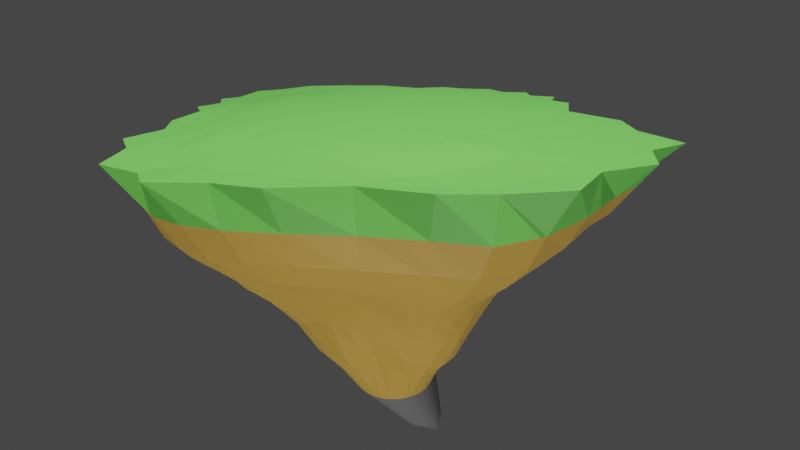 # Source: platform.blend  (saved by Blender 3.3.6; exported with 4.5.12 LTS)
import bpy
from mathutils import Matrix  # noqa: F401  (used for matrix-valued properties, if any)

bpy.ops.wm.read_factory_settings(use_empty=True)
scene = bpy.context.scene
scene.name = 'Scene'

# ---- collections
col_platform_scene = bpy.data.collections.new('Platform Scene'); scene.collection.children.link(col_platform_scene)
col_lights = bpy.data.collections.new('Lights'); col_platform_scene.children.link(col_lights)

# ---- materials (node trees are filled in below, after node groups)
mat_clay = bpy.data.materials.new('Clay')
mat_grass = bpy.data.materials.new('Grass')
mat_rock = bpy.data.materials.new('Rock')

# ---- material node trees
mat_clay.use_nodes = True; mat_clay.node_tree.nodes.clear()
_N = mat_clay.node_tree.nodes; _L = mat_clay.node_tree.links
n0 = _N.new('ShaderNodeBsdfPrincipled'); n0.name = 'Principled BSDF'; n0.location = (10, 300)
n0.distribution = 'GGX'
n0.subsurface_method = 'RANDOM_WALK_SKIN'
n0.inputs[0].default_value = (0.8, 0.4662, 0.08084, 1.0)
n0.inputs[3].default_value = 1.45
n0.inputs[27].default_value = (0.0, 0.0, 0.0, 1.0)
n0.inputs[28].default_value = 1.0
n1 = _N.new('ShaderNodeOutputMaterial'); n1.name = 'Material Output'; n1.location = (300, 300)
_L.new(n0.outputs[0], n1.inputs[0])
n1.is_active_output = True
mat_grass.use_nodes = True; mat_grass.node_tree.nodes.clear()
_N = mat_grass.node_tree.nodes; _L = mat_grass.node_tree.links
n0 = _N.new('ShaderNodeBsdfPrincipled'); n0.name = 'Principled BSDF'; n0.location = (10, 300)
n0.distribution = 'GGX'
n0.subsurface_method = 'RANDOM_WALK_SKIN'
n0.inputs[0].default_value = (0.204, 0.8, 0.1207, 1.0)
n0.inputs[3].default_value = 1.45
n0.inputs[27].default_value = (0.0, 0.0, 0.0, 1.0)
n0.inputs[28].default_value = 1.0
n1 = _N.new('ShaderNodeOutputMaterial'); n1.name = 'Material Output'; n1.location = (300, 300)
_L.new(n0.outputs[0], n1.inputs[0])
n1.is_active_output = True
mat_rock.use_nodes = True; mat_rock.node_tree.nodes.clear()
_N = mat_rock.node_tree.nodes; _L = mat_rock.node_tree.links
n0 = _N.new('ShaderNodeBsdfPrincipled'); n0.name = 'Principled BSDF'; n0.location = (10, 300)
n0.distribution = 'GGX'
n0.subsurface_method = 'RANDOM_WALK_SKIN'
n0.inputs[0].default_value = (0.2116, 0.2116, 0.2116, 1.0)
n0.inputs[3].default_value = 1.45
n0.inputs[27].default_value = (0.0, 0.0, 0.0, 1.0)
n0.inputs[28].default_value = 1.0
n1 = _N.new('ShaderNodeOutputMaterial'); n1.name = 'Material Output'; n1.location = (300, 300)
_L.new(n0.outputs[0], n1.inputs[0])
n1.is_active_output = True

# ---- world
world_world = bpy.data.worlds.new('World'); scene.world = world_world
world_world.use_nodes = True; world_world.node_tree.nodes.clear()
_N = world_world.node_tree.nodes; _L = world_world.node_tree.links
n0 = _N.new('ShaderNodeOutputWorld'); n0.name = 'World Output'; n0.location = (300, 300)
n1 = _N.new('ShaderNodeBackground'); n1.name = 'Background'; n1.location = (10, 300)
n1.inputs[0].default_value = (0.05088, 0.05088, 0.05088, 1.0)
_L.new(n1.outputs[0], n0.inputs[0])
n0.is_active_output = True
world_world.color = (0.05088, 0.05088, 0.05088)
world_world.use_sun_shadow = False
world_world.sun_shadow_jitter_overblur = 0.0

# ---- cameras
cam_camera = bpy.data.cameras.new('Camera')
cam_camera.clip_end = 100.0
cam_camera.lens = 22.0
cam_camera.ortho_scale = 7.314

# ---- lights
light_area = bpy.data.lights.new('Area', 'AREA')
light_area.transmission_factor = 0.0
light_area.energy = 78.54
light_area.shadow_soft_size = 1.0
light_area.shadow_maximum_resolution = 0.006
light_area.use_absolute_resolution = True
light_area.size = 1.0
light_area.size_y = 1.0
light_area_001 = bpy.data.lights.new('Area.001', 'AREA')
light_area_001.transmission_factor = 0.0
light_area_001.energy = 78.54
light_area_001.shadow_soft_size = 1.0
light_area_001.shadow_maximum_resolution = 0.006
light_area_001.use_absolute_resolution = True
light_area_001.size = 1.0
light_area_001.size_y = 1.0
light_area_002 = bpy.data.lights.new('Area.002', 'AREA')
light_area_002.transmission_factor = 0.0
light_area_002.energy = 39.27
light_area_002.shadow_soft_size = 1.0
light_area_002.shadow_maximum_resolution = 0.006
light_area_002.use_absolute_resolution = True
light_area_002.size = 1.0
light_area_002.size_y = 1.0
light_light = bpy.data.lights.new('Light', 'POINT')
light_light.transmission_factor = 0.0
light_light.energy = 1000.0
light_light.shadow_soft_size = 0.1
light_light.shadow_maximum_resolution = 0.006
light_light.use_absolute_resolution = True

# ---- meshes
me_sphere = bpy.data.meshes.new('Sphere')
me_sphere.from_pydata([(0.1645, 0.8741, 0.0), (0.1165, 0.8692, -0.2588), (0.06429, 0.8571, -0.3829), (0.003285, 0.8398, -0.5031), (-0.04874, 0.8136, -0.6224), (-0.01794, 0.6174, -0.9199), (-0.01259, 0.5024, -1.037), (0.01003, 0.3726, -1.212), (0.03393, 0.2266, -1.596), (0.4358, 1.028, 0.0), (0.4074, 0.9325, -0.1305), (0.3541, 0.9038, -0.2588), (0.2806, 0.8638, -0.3827), (0.2036, 0.8182, -0.5), (0.1456, 0.7616, -0.6144), (0.1126, 0.6933, -0.7639), (0.08858, 0.6013, -0.9223), (0.07302, 0.4938, -1.044), (0.07582, 0.3667, -1.233), (0.0734, 0.2235, -1.6), (0.0001119, 0.2647, -2.022), (0.6632, 1.014, 0.0), (0.6371, 0.9951, -0.1305), (0.5673, 0.9434, -0.2588), (0.471, 0.8774, -0.3827), (0.3684, 0.8055, -0.5), (0.2903, 0.7406, -0.6112), (0.2311, 0.6669, -0.7624), (0.1845, 0.5789, -0.9273), (0.1564, 0.4755, -1.057), (0.1428, 0.3516, -1.257), (0.1126, 0.2145, -1.61), (0.02003, 0.2599, -2.022), (0.8856, 1.092, 0.0), (0.8106, 0.9898, -0.1305), (0.7308, 0.9327, -0.2588), (0.6223, 0.8547, -0.3827), (0.5211, 0.7814, -0.5), (0.4229, 0.7078, -0.6101), (0.3409, 0.6298, -0.758), (0.2835, 0.5424, -0.9471), (0.2431, 0.4426, -1.107), (0.2056, 0.3284, -1.273), (0.1522, 0.2, -1.63), (0.03895, 0.2521, -2.022), (0.9834, 0.9449, 0.0), (0.9519, 0.9278, -0.1305), (0.8707, 0.8792, -0.2588), (0.7591, 0.8075, -0.3827), (0.6465, 0.7321, -0.5), (0.5365, 0.6555, -0.6213), (0.4374, 0.5767, -0.7748), (0.3793, 0.4925, -0.9732), (0.3273, 0.3947, -1.195), (0.2658, 0.2895, -1.353), (0.1891, 0.1795, -1.641), (0.05641, 0.2414, -2.022), (1.158, 0.8984, 0.0), (1.06, 0.8243, -0.1323), (0.9743, 0.7824, -0.263), (0.868, 0.7239, -0.3896), (0.7533, 0.6551, -0.5114), (0.6337, 0.5817, -0.6411), (0.5242, 0.5066, -0.8277), (0.464, 0.4308, -1.015), (0.4011, 0.3403, -1.25), (0.3205, 0.2467, -1.404), (0.221, 0.1534, -1.644), (0.07199, 0.2281, -2.022), (1.209, 0.7239, -0.006997), (1.184, 0.7097, -0.1525), (1.103, 0.6717, -0.2922), (0.9827, 0.6168, -0.4193), (0.8558, 0.5544, -0.541), (0.7261, 0.4884, -0.6694), (0.6046, 0.4232, -0.8572), (0.5324, 0.358, -1.054), (0.4579, 0.2805, -1.261), (0.3631, 0.2011, -1.41), (0.2471, 0.1226, -1.644), (0.08529, 0.2125, -2.022), (1.363, 0.6255, -0.01227), (1.27, 0.5734, -0.1807), (1.192, 0.5387, -0.3285), (1.08, 0.4937, -0.4539), (0.9491, 0.4398, -0.5732), (0.8058, 0.3824, -0.6937), (0.6638, 0.3276, -0.8659), (0.5767, 0.2764, -1.045), (0.493, 0.2137, -1.249), (0.3944, 0.1499, -1.41), (0.2681, 0.08804, -1.644), (0.09599, 0.195, -2.022), (1.319, 0.4285, -0.03629), (1.305, 0.4176, -0.1992), (1.23, 0.3882, -0.3474), (1.119, 0.3507, -0.4713), (0.9916, 0.308, -0.5886), (0.8477, 0.2637, -0.7063), (0.6974, 0.2227, -0.8659), (0.6002, 0.1881, -1.02), (0.5142, 0.1432, -1.217), (0.4174, 0.09721, -1.384), (0.2834, 0.0506, -1.644), (0.1038, 0.1761, -2.022), (1.334, 0.2552, -0.03006), (1.258, 0.2348, -0.2012), (1.197, 0.2143, -0.3474), (1.102, 0.1905, -0.4713), (0.9869, 0.1633, -0.5886), (0.8574, 0.1354, -0.708), (0.7145, 0.112, -0.8447), (0.6122, 0.09523, -0.9764), (0.5325, 0.07162, -1.178), (0.4313, 0.0452, -1.329), (0.2926, 0.0112, -1.644), (0.1086, 0.1562, -2.022), (-0.005475, 0.2465, -2.151), (1.22, 0.01045, -0.04074), (1.218, 0.009077, -0.2028), (1.169, 0.006271, -0.3474), (1.079, 0.004557, -0.4713), (0.9564, 0.004543, -0.5682), (0.836, 0.003271, -0.6749), (0.7191, 1.425e-06, -0.7931), (0.6173, -6.089e-08, -0.9502), (0.5352, -0.001724, -1.132), (0.4325, -0.01348, -1.313), (0.2955, -0.02919, -1.644), (0.1102, 0.1358, -2.022), (1.258, -0.2553, -0.03391), (1.202, -0.2305, -0.2023), (1.15, -0.214, -0.3474), (1.058, -0.1887, -0.4713), (0.937, -0.1589, -0.5676), (0.8106, -0.1314, -0.6403), (0.7063, -0.1108, -0.77), (0.6038, -0.09523, -0.9391), (0.5199, -0.08002, -1.116), (0.4188, -0.07343, -1.297), (0.292, -0.06958, -1.645), (0.1086, 0.1154, -2.022), (1.182, -0.4548, -0.0391), (1.177, -0.4425, -0.2015), (1.123, -0.4092, -0.3474), (1.033, -0.3616, -0.4713), (0.9167, -0.3081, -0.5669), (0.7937, -0.2622, -0.6369), (0.6811, -0.2214, -0.7533), (0.5862, -0.1881, -0.931), (0.5102, -0.1602, -1.147), (0.4138, -0.1331, -1.324), (0.2822, -0.109, -1.645), (0.1038, 0.09545, -2.022), (1.206, -0.6589, -0.02817), (1.132, -0.6037, -0.2011), (1.079, -0.5623, -0.3474), (0.989, -0.5044, -0.4713), (0.8831, -0.4478, -0.5696), (0.7619, -0.3971, -0.6507), (0.6454, -0.3343, -0.7675), (0.552, -0.2764, -0.9518), (0.4842, -0.2383, -1.217), (0.3944, -0.1948, -1.385), (0.2664, -0.1464, -1.645), (0.09599, 0.07653, -2.022), (1.061, -0.7573, -0.03877), (1.057, -0.7409, -0.2013), (1.008, -0.6972, -0.3474), (0.9137, -0.6366, -0.4553), (0.8211, -0.5875, -0.5813), (0.7136, -0.5393, -0.6924), (0.5955, -0.4522, -0.8089), (0.514, -0.3605, -0.9746), (0.4432, -0.3067, -1.229), (0.3631, -0.2488, -1.41), (0.2449, -0.1809, -1.645), (0.08529, 0.05906, -2.022), (1.004, -0.9318, -0.02094), (0.9415, -0.8546, -0.1871), (0.8968, -0.821, -0.3459), (0.813, -0.7732, -0.4765), (0.7168, -0.7036, -0.5739), (0.6303, -0.6516, -0.7188), (0.529, -0.5453, -0.8744), (0.4649, -0.4356, -1.022), (0.4011, -0.3667, -1.248), (0.3241, -0.2945, -1.41), (0.2183, -0.2117, -1.645), (0.07199, 0.04349, -2.022), (0.7953, -0.9578, -0.01038), (0.7898, -0.9519, -0.1694), (0.7537, -0.9317, -0.3369), (0.6859, -0.889, -0.4818), (0.5941, -0.8065, -0.5824), (0.5207, -0.7243, -0.7238), (0.444, -0.6155, -0.9013), (0.3989, -0.4995, -1.061), (0.3472, -0.4179, -1.261), (0.2784, -0.3335, -1.41), (0.1872, -0.238, -1.645), (0.05641, 0.03019, -2.022), (0.637, -1.072, -0.004124), (0.6061, -1.027, -0.1825), (0.5774, -1.007, -0.3397), (0.5204, -0.9448, -0.4647), (0.4576, -0.8797, -0.5934), (0.4017, -0.7971, -0.7413), (0.347, -0.679, -0.9091), (0.3183, -0.5514, -1.061), (0.2803, -0.4568, -1.244), (0.2272, -0.3621, -1.386), (0.1524, -0.2592, -1.646), (0.03895, 0.01948, -2.022), (0.396, -1.022, -0.01166), (0.4016, -1.043, -0.1835), (0.3858, -1.035, -0.3445), (0.3503, -1.006, -0.4922), (0.3112, -0.9558, -0.627), (0.2783, -0.8676, -0.7613), (0.2416, -0.7375, -0.9101), (0.2252, -0.59, -1.054), (0.2019, -0.4814, -1.188), (0.1716, -0.3787, -1.33), (0.1147, -0.2747, -1.646), (0.02003, 0.01165, -2.022), (0.1766, -1.103, -0.007252), (0.1799, -1.059, -0.1843), (0.1831, -1.067, -0.3579), (0.1755, -1.048, -0.5121), (0.1666, -1.0, -0.6452), (0.1568, -0.9099, -0.76), (0.1302, -0.7704, -0.8846), (0.1199, -0.6134, -1.007), (0.1165, -0.4943, -1.11), (0.1132, -0.3913, -1.319), (0.07513, -0.2842, -1.646), (0.0001119, 0.006865, -2.022), (-0.08564, -1.077, 0.0), (-0.07622, -1.07, -0.1398), (-0.05178, -1.058, -0.2982), (-0.02187, -1.043, -0.4663), (0.005914, -0.9967, -0.6136), (0.02182, -0.8993, -0.722), (0.01581, -0.7641, -0.8268), (0.01174, -0.6162, -0.9203), (0.03905, -0.5, -1.078), (0.05335, -0.3961, -1.319), (0.0346, -0.2873, -1.646), (-0.02031, 0.005258, -2.022), (-0.3257, -1.207, -0.007264), (-0.3001, -1.144, -0.1629), (-0.2651, -1.103, -0.2976), (-0.2219, -1.043, -0.4332), (-0.1733, -0.9604, -0.5587), (-0.1304, -0.8547, -0.663), (-0.1043, -0.7262, -0.7511), (-0.08351, -0.6016, -0.859), (-0.03759, -0.4944, -1.075), (-0.005788, -0.391, -1.306), (-0.005876, -0.2841, -1.646), (-0.04073, 0.006865, -2.022), (-0.5277, -1.151, -0.01439), (-0.5077, -1.172, -0.1778), (-0.4582, -1.147, -0.3306), (-0.4006, -1.092, -0.4745), (-0.3348, -1.003, -0.5992), (-0.2758, -0.8608, -0.6742), (-0.2237, -0.6958, -0.7224), (-0.1748, -0.579, -0.8438), (-0.1105, -0.4778, -1.065), (-0.06185, -0.3781, -1.292), (-0.04531, -0.2747, -1.646), (-0.06064, 0.01165, -2.022), (-0.7492, -1.241, -0.01406), (-0.7049, -1.189, -0.1986), (-0.6311, -1.135, -0.3505), (-0.5493, -1.056, -0.4804), (-0.483, -0.986, -0.6123), (-0.4056, -0.8364, -0.683), (-0.3261, -0.6552, -0.7235), (-0.2402, -0.5344, -0.8633), (-0.1779, -0.4466, -1.087), (-0.118, -0.3613, -1.344), (-0.08272, -0.2592, -1.646), (-0.07956, 0.01948, -2.022), (-0.9365, -1.184, -0.02611), (-0.9099, -1.181, -0.2057), (-0.8219, -1.11, -0.3714), (-0.6982, -1.013, -0.495), (-0.6035, -0.8995, -0.5959), (-0.4825, -0.7389, -0.6722), (-0.3852, -0.5696, -0.742), (-0.2807, -0.4648, -0.9053), (-0.2375, -0.4125, -1.175), (-0.1709, -0.3334, -1.399), (-0.1172, -0.238, -1.646), (-0.09703, 0.03019, -2.022), (-1.16, -1.13, -0.01165), (-1.065, -1.062, -0.1988), (-0.9416, -0.9967, -0.3728), (-0.801, -0.9055, -0.496), (-0.675, -0.7638, -0.5838), (-0.5392, -0.5871, -0.685), (-0.435, -0.4687, -0.8096), (-0.3232, -0.3883, -0.976), (-0.293, -0.3634, -1.205), (-0.2171, -0.2945, -1.41), (-0.1479, -0.2117, -1.645), (-0.1126, 0.04349, -2.022), (-1.27, -0.9683, -0.01349), (-1.202, -0.9408, -0.1836), (-1.008, -0.8502, -0.3741), (-0.8492, -0.7121, -0.4613), (-0.7174, -0.5795, -0.6034), (-0.6231, -0.4594, -0.7406), (-0.5071, -0.3826, -0.879), (-0.4079, -0.3295, -1.031), (-0.35, -0.3045, -1.223), (-0.2562, -0.246, -1.385), (-0.174, -0.1809, -1.645), (-0.1259, 0.05906, -2.022), (-1.384, -0.7817, -0.00448), (-1.254, -0.7635, -0.1839), (-1.125, -0.6948, -0.3481), (-0.9037, -0.5023, -0.4303), (-0.7759, -0.3966, -0.6211), (-0.6824, -0.3361, -0.7789), (-0.5617, -0.283, -0.9134), (-0.4869, -0.2658, -1.052), (-0.3922, -0.2335, -1.204), (-0.2876, -0.1884, -1.33), (-0.195, -0.1463, -1.645), (-0.1366, 0.07653, -2.022), (-1.307, -0.4437, -0.0003043), (-1.257, -0.4386, -0.1409), (-1.136, -0.4045, -0.2785), (-0.9697, -0.3176, -0.4035), (-0.7983, -0.234, -0.5952), (-0.7104, -0.2016, -0.7371), (-0.5976, -0.1736, -0.9157), (-0.5216, -0.1762, -1.052), (-0.4223, -0.1562, -1.164), (-0.3106, -0.1316, -1.318), (-0.2103, -0.1089, -1.645), (-0.1444, 0.09545, -2.022), (-1.232, -0.1742, 0.0), (-1.136, -0.1583, -0.1305), (-1.048, -0.1399, -0.2588), (-0.9452, -0.1207, -0.3842), (-0.8379, -0.09784, -0.5349), (-0.7487, -0.08478, -0.7107), (-0.6211, -0.0621, -0.8802), (-0.5507, -0.08696, -1.052), (-0.4406, -0.08468, -1.204), (-0.3246, -0.07443, -1.328), (-0.2195, -0.06951, -1.645), (-0.1492, 0.1154, -2.022), (-1.002, 0.08973, 0.0), (-0.9895, 0.08545, -0.1305), (-0.9579, 0.07418, -0.2588), (-0.9121, 0.0577, -0.3827), (-0.8545, 0.04107, -0.5058), (-0.7819, 0.02128, -0.6533), (-0.6498, 0.03405, -0.844), (-0.5604, 0.007486, -1.026), (-0.4467, -0.01139, -1.244), (-0.3293, -0.02099, -1.384), (-0.2223, -0.02912, -1.645), (-0.1508, 0.1358, -2.022), (-1.024, 0.2856, -9.655e-05), (-0.966, 0.2691, -0.1313), (-0.955, 0.2586, -0.2598), (-0.907, 0.2221, -0.3833), (-0.8439, 0.1798, -0.5001), (-0.783, 0.1512, -0.6197), (-0.696, 0.1299, -0.7777), (-0.5726, 0.1048, -1.001), (-0.4457, 0.06931, -1.257), (-0.3257, 0.03697, -1.409), (-0.2189, 0.01127, -1.644), (-0.1492, 0.1562, -2.022), (-1.123, -0.1486, 0.0), (-0.9113, 0.1091, 0.0), (-0.9308, 0.4092, -0.002946), (-0.9857, 0.4529, -0.1456), (-0.9954, 0.4564, -0.2788), (-0.9314, 0.3996, -0.3941), (-0.8504, 0.3353, -0.5028), (-0.7953, 0.3023, -0.613), (-0.7176, 0.2709, -0.7501), (-0.5752, 0.2185, -0.9703), (-0.4445, 0.1621, -1.219), (-0.3196, 0.1016, -1.404), (-0.2091, 0.05067, -1.644), (-0.1444, 0.1761, -2.022), (-0.8269, 0.2701, -0.0003273), (-0.7588, 0.398, -0.002453), (-0.6663, 0.5074, -0.004793), (-0.5586, 0.6206, -0.005958), (-0.4452, 0.7202, -0.008741), (-0.3323, 0.8087, -0.01266), (-0.1122, 0.8326, -0.001746), (-1.224, -0.4152, -0.001061), (-0.948, -0.1048, 0.0), (-0.7327, 0.1182, 0.0), (-0.6068, 0.2405, -8.028e-06), (-0.9621, 0.6034, -0.01411), (-0.9824, 0.6202, -0.1668), (-1.01, 0.6372, -0.3045), (-0.934, 0.5666, -0.4158), (-0.8745, 0.5141, -0.5233), (-0.823, 0.4824, -0.6428), (-0.7413, 0.4414, -0.7748), (-0.5997, 0.3588, -0.9279), (-0.4333, 0.2565, -1.155), (-0.3075, 0.1657, -1.401), (-0.1933, 0.0883, -1.643), (-0.1366, 0.195, -2.022), (-0.4963, 0.347, 0.0), (-0.3882, 0.4635, -1.446e-05), (-0.2664, 0.5945, -0.0001859), (-0.09174, 0.6967, -0.0001988), (0.1735, 0.7867, 0.0), (-1.189, -0.7178, -0.02545), (-0.9935, -0.3613, -4.355e-05), (-0.6607, -0.05724, 0.0), (-0.4809, 0.1107, 0.0), (-0.3521, 0.23, 0.0), (-0.229, 0.3546, 0.0), (-0.8213, 0.671, -0.01854), (-0.9164, 0.7498, -0.1767), (-0.9536, 0.7715, -0.3183), (-0.9069, 0.7165, -0.4296), (-0.8757, 0.6813, -0.5476), (-0.8191, 0.6385, -0.6757), (-0.7316, 0.5882, -0.8202), (-0.5831, 0.4856, -0.9536), (-0.4113, 0.3407, -1.134), (-0.2852, 0.2238, -1.401), (-0.1719, 0.1234, -1.64), (-0.1259, 0.2125, -2.022), (-0.03297, 0.4734, 0.0), (0.2124, 0.6144, 0.0), (0.4389, 0.8095, 0.0), (-1.095, -0.9139, -0.03089), (-0.8789, -0.5735, -0.005125), (-0.5564, -0.2573, 0.0), (-0.3506, -0.0192, 0.0), (-0.1873, 0.124, 0.0), (0.0134, 0.2323, 0.0), (0.2544, 0.403, 0.0), (0.5057, 0.6125, 0.0), (-0.7663, 0.8204, -0.01891), (-0.8133, 0.8337, -0.1767), (-0.8551, 0.8618, -0.3183), (-0.8405, 0.8364, -0.4421), (-0.8135, 0.7955, -0.5594), (-0.7593, 0.7473, -0.6932), (-0.673, 0.6888, -0.8513), (-0.5226, 0.5654, -0.9953), (-0.3713, 0.4089, -1.123), (-0.2533, 0.2746, -1.375), (-0.1454, 0.1545, -1.639), (-0.1126, 0.2281, -2.022), (0.6855, 0.8306, 0.0), (-0.8821, -1.044, -0.03333), (-0.673, -0.7161, -0.002002), (-0.3926, -0.4273, 0.0), (-0.1831, -0.1716, 0.0), (0.03413, 0.0008857, 0.0), (0.2989, 0.1865, 0.0), (0.5509, 0.3879, 0.0), (0.726, 0.5921, 0.0), (0.8857, 0.7965, 0.0), (-0.5798, -0.9922, -0.01919), (-0.599, 0.8204, -0.01793), (-0.6977, 0.9044, -0.1766), (-0.7425, 0.9343, -0.3183), (-0.733, 0.9118, -0.4421), (-0.7136, 0.8774, -0.5594), (-0.6693, 0.8217, -0.6883), (-0.5895, 0.7565, -0.8597), (-0.4284, 0.6054, -1.028), (-0.3144, 0.4542, -1.142), (-0.2132, 0.3164, -1.313), (-0.1142, 0.1801, -1.633), (-0.09703, 0.2414, -2.022), (-0.3792, -0.7916, -0.001774), (-0.1711, -0.5669, 0.0), (0.06227, -0.3525, 0.0), (0.2934, -0.156, 0.0), (0.5453, 0.08189, 0.0), (0.7728, 0.3272, -0.001853), (0.945, 0.526, -0.01467), (1.032, 0.6916, -0.006705), (-0.3263, -1.002, -0.01235), (-0.1205, -0.8224, 0.0), (0.1296, -0.6547, 0.0), (-0.5111, 0.9495, -0.01864), (-0.5785, 0.9621, -0.1766), (-0.6246, 0.9931, -0.3183), (-0.6177, 0.9711, -0.4421), (-0.6028, 0.9364, -0.5594), (-0.5707, 0.8835, -0.6785), (-0.4797, 0.7947, -0.8517), (-0.3373, 0.6358, -1.027), (-0.2457, 0.4814, -1.115), (-0.1648, 0.3474, -1.237), (-0.07953, 0.1997, -1.618), (-0.07956, 0.2521, -2.022), (0.3487, -0.5146, 0.0), (0.5405, -0.3612, 0.0), (0.7362, -0.1236, -0.003023), (0.8972, 0.1514, -0.01659), (1.053, 0.3729, -0.03385), (1.172, 0.5618, -0.03002), (-0.09188, -0.9908, 0.0), (0.1616, -0.8612, -0.006969), (0.3892, -0.7658, -0.001047), (0.5962, -0.6771, -0.004125), (0.7614, -0.5453, -0.01812), (-0.3487, 0.9003, -0.01743), (-0.4495, 0.9891, -0.1764), (-0.4976, 1.027, -0.3183), (-0.4928, 1.01, -0.4421), (-0.4817, 0.9773, -0.5594), (-0.4594, 0.9225, -0.6711), (-0.3383, 0.7888, -0.8152), (-0.2472, 0.6526, -0.981), (-0.1735, 0.4974, -1.072), (-0.1035, 0.3607, -1.239), (-0.04377, 0.214, -1.594), (-0.06064, 0.2599, -2.022), (0.8882, -0.3347, -0.02471), (0.995, -0.07312, -0.03176), (1.119, 0.1959, -0.04227), (1.24, 0.4075, -0.04291), (0.1715, -0.9972, -0.01337), (0.4032, -0.9429, -0.01221), (0.6083, -0.8858, -0.01165), (0.7952, -0.7903, -0.02653), (0.9466, -0.6726, -0.04283), (1.017, -0.4987, -0.04115), (1.099, -0.2831, -0.04111), (-0.1367, 0.9455, -0.003606), (-0.1819, 0.9286, -0.1491), (-0.2409, 0.9642, -0.2909), (-0.2714, 0.9636, -0.4199), (-0.2873, 0.9402, -0.5411), (-0.2841, 0.8992, -0.6531), (-0.2112, 0.7836, -0.7799), (-0.1338, 0.6356, -0.9356), (-0.09976, 0.5058, -1.044), (-0.04512, 0.3685, -1.226), (-0.005666, 0.2233, -1.591), (-0.04073, 0.2647, -2.022), (1.162, -0.02183, -0.04316), (1.226, 0.2267, -0.04213), (0.1517, 0.8735, -0.1305), (-0.03278, 0.7286, -0.7603), (-0.02031, 0.2663, -2.022)], [], [(4, 3, 13, 14), (560, 4, 14, 15), (5, 560, 15, 16), (6, 5, 16, 17), (559, 0, 9, 10), (7, 6, 17, 18), (1, 559, 10, 11), (8, 7, 18, 19), (2, 1, 11, 12), (561, 8, 19, 20), (3, 2, 12, 13), (117, 561, 20), (20, 19, 31, 32), (13, 12, 24, 25), (117, 20, 32), (14, 13, 25, 26), (15, 14, 26, 27), (16, 15, 27, 28), (17, 16, 28, 29), (10, 9, 21, 22), (18, 17, 29, 30), (11, 10, 22, 23), (19, 18, 30, 31), (12, 11, 23, 24), (27, 26, 38, 39), (28, 27, 39, 40), (29, 28, 40, 41), (22, 21, 33, 34), (30, 29, 41, 42), (23, 22, 34, 35), (31, 30, 42, 43), (24, 23, 35, 36), (32, 31, 43, 44), (25, 24, 36, 37), (117, 32, 44), (26, 25, 37, 38), (42, 41, 53, 54), (35, 34, 46, 47), (43, 42, 54, 55), (36, 35, 47, 48), (44, 43, 55, 56), (37, 36, 48, 49), (117, 44, 56), (38, 37, 49, 50), (39, 38, 50, 51), (40, 39, 51, 52), (41, 40, 52, 53), (34, 33, 45, 46), (117, 56, 68), (50, 49, 61, 62), (51, 50, 62, 63), (52, 51, 63, 64), (53, 52, 64, 65), (46, 45, 57, 58), (54, 53, 65, 66), (47, 46, 58, 59), (55, 54, 66, 67), (48, 47, 59, 60), (56, 55, 67, 68), (49, 48, 60, 61), (64, 63, 75, 76), (65, 64, 76, 77), (58, 57, 69, 70), (66, 65, 77, 78), (59, 58, 70, 71), (67, 66, 78, 79), (60, 59, 71, 72), (68, 67, 79, 80), (61, 60, 72, 73), (117, 68, 80), (62, 61, 73, 74), (63, 62, 74, 75), (79, 78, 90, 91), (72, 71, 83, 84), (80, 79, 91, 92), (73, 72, 84, 85), (117, 80, 92), (74, 73, 85, 86), (75, 74, 86, 87), (76, 75, 87, 88), (77, 76, 88, 89), (70, 69, 81, 82), (78, 77, 89, 90), (71, 70, 82, 83), (87, 86, 98, 99), (88, 87, 99, 100), (89, 88, 100, 101), (82, 81, 93, 94), (90, 89, 101, 102), (83, 82, 94, 95), (91, 90, 102, 103), (84, 83, 95, 96), (92, 91, 103, 104), (85, 84, 96, 97), (117, 92, 104), (86, 85, 97, 98), (101, 100, 112, 113), (94, 93, 105, 106), (102, 101, 113, 114), (95, 94, 106, 107), (103, 102, 114, 115), (96, 95, 107, 108), (104, 103, 115, 116), (97, 96, 108, 109), (117, 104, 116), (98, 97, 109, 110), (99, 98, 110, 111), (100, 99, 111, 112), (116, 115, 128, 129), (109, 108, 121, 122), (117, 116, 129), (110, 109, 122, 123), (111, 110, 123, 124), (112, 111, 124, 125), (113, 112, 125, 126), (106, 105, 118, 119), (114, 113, 126, 127), (107, 106, 119, 120), (115, 114, 127, 128), (108, 107, 120, 121), (125, 124, 136, 137), (126, 125, 137, 138), (119, 118, 130, 131), (127, 126, 138, 139), (120, 119, 131, 132), (128, 127, 139, 140), (121, 120, 132, 133), (129, 128, 140, 141), (122, 121, 133, 134), (117, 129, 141), (123, 122, 134, 135), (124, 123, 135, 136), (139, 138, 150, 151), (132, 131, 143, 144), (140, 139, 151, 152), (133, 132, 144, 145), (141, 140, 152, 153), (134, 133, 145, 146), (117, 141, 153), (135, 134, 146, 147), (136, 135, 147, 148), (137, 136, 148, 149), (138, 137, 149, 150), (131, 130, 142, 143), (117, 153, 165), (147, 146, 158, 159), (148, 147, 159, 160), (149, 148, 160, 161), (150, 149, 161, 162), (143, 142, 154, 155), (151, 150, 162, 163), (144, 143, 155, 156), (152, 151, 163, 164), (145, 144, 156, 157), (153, 152, 164, 165), (146, 145, 157, 158), (162, 161, 173, 174), (155, 154, 166, 167), (163, 162, 174, 175), (156, 155, 167, 168), (164, 163, 175, 176), (157, 156, 168, 169), (165, 164, 176, 177), (158, 157, 169, 170), (117, 165, 177), (159, 158, 170, 171), (160, 159, 171, 172), (161, 160, 172, 173), (176, 175, 187, 188), (169, 168, 180, 181), (177, 176, 188, 189), (170, 169, 181, 182), (117, 177, 189), (171, 170, 182, 183), (172, 171, 183, 184), (173, 172, 184, 185), (174, 173, 185, 186), (167, 166, 178, 179), (175, 174, 186, 187), (168, 167, 179, 180), (184, 183, 195, 196), (185, 184, 196, 197), (186, 185, 197, 198), (179, 178, 190, 191), (187, 186, 198, 199), (180, 179, 191, 192), (188, 187, 199, 200), (181, 180, 192, 193), (189, 188, 200, 201), (182, 181, 193, 194), (117, 189, 201), (183, 182, 194, 195), (191, 190, 202, 203), (199, 198, 210, 211), (192, 191, 203, 204), (200, 199, 211, 212), (193, 192, 204, 205), (201, 200, 212, 213), (194, 193, 205, 206), (117, 201, 213), (195, 194, 206, 207), (196, 195, 207, 208), (197, 196, 208, 209), (198, 197, 209, 210), (213, 212, 224, 225), (206, 205, 217, 218), (117, 213, 225), (207, 206, 218, 219), (208, 207, 219, 220), (209, 208, 220, 221), (210, 209, 221, 222), (203, 202, 214, 215), (211, 210, 222, 223), (204, 203, 215, 216), (212, 211, 223, 224), (205, 204, 216, 217), (221, 220, 232, 233), (222, 221, 233, 234), (215, 214, 226, 227), (223, 222, 234, 235), (216, 215, 227, 228), (224, 223, 235, 236), (217, 216, 228, 229), (225, 224, 236, 237), (218, 217, 229, 230), (117, 225, 237), (219, 218, 230, 231), (220, 219, 231, 232), (228, 227, 239, 240), (236, 235, 247, 248), (229, 228, 240, 241), (237, 236, 248, 249), (230, 229, 241, 242), (117, 237, 249), (231, 230, 242, 243), (232, 231, 243, 244), (233, 232, 244, 245), (234, 233, 245, 246), (227, 226, 238, 239), (235, 234, 246, 247), (117, 249, 261), (243, 242, 254, 255), (244, 243, 255, 256), (245, 244, 256, 257), (246, 245, 257, 258), (239, 238, 250, 251), (247, 246, 258, 259), (240, 239, 251, 252), (248, 247, 259, 260), (241, 240, 252, 253), (249, 248, 260, 261), (242, 241, 253, 254), (258, 257, 269, 270), (251, 250, 262, 263), (259, 258, 270, 271), (252, 251, 263, 264), (260, 259, 271, 272), (253, 252, 264, 265), (261, 260, 272, 273), (254, 253, 265, 266), (117, 261, 273), (255, 254, 266, 267), (256, 255, 267, 268), (257, 256, 268, 269), (265, 264, 276, 277), (273, 272, 284, 285), (266, 265, 277, 278), (117, 273, 285), (267, 266, 278, 279), (268, 267, 279, 280), (269, 268, 280, 281), (270, 269, 281, 282), (263, 262, 274, 275), (271, 270, 282, 283), (264, 263, 275, 276), (272, 271, 283, 284), (280, 279, 291, 292), (281, 280, 292, 293), (282, 281, 293, 294), (275, 274, 286, 287), (283, 282, 294, 295), (276, 275, 287, 288), (284, 283, 295, 296), (277, 276, 288, 289), (285, 284, 296, 297), (278, 277, 289, 290), (117, 285, 297), (279, 278, 290, 291), (287, 286, 298, 299), (295, 294, 306, 307), (288, 287, 299, 300), (296, 295, 307, 308), (289, 288, 300, 301), (297, 296, 308, 309), (290, 289, 301, 302), (117, 297, 309), (291, 290, 302, 303), (292, 291, 303, 304), (293, 292, 304, 305), (294, 293, 305, 306), (302, 301, 313, 314), (117, 309, 321), (303, 302, 314, 315), (304, 303, 315, 316), (305, 304, 316, 317), (306, 305, 317, 318), (299, 298, 310, 311), (307, 306, 318, 319), (300, 299, 311, 312), (308, 307, 319, 320), (301, 300, 312, 313), (309, 308, 320, 321), (317, 316, 328, 329), (318, 317, 329, 330), (311, 310, 322, 323), (319, 318, 330, 331), (312, 311, 323, 324), (320, 319, 331, 332), (313, 312, 324, 325), (321, 320, 332, 333), (314, 313, 325, 326), (117, 321, 333), (315, 314, 326, 327), (316, 315, 327, 328), (324, 323, 335, 336), (332, 331, 343, 344), (325, 324, 336, 337), (333, 332, 344, 345), (326, 325, 337, 338), (117, 333, 345), (327, 326, 338, 339), (328, 327, 339, 340), (329, 328, 340, 341), (330, 329, 341, 342), (323, 322, 334, 335), (331, 330, 342, 343), (339, 338, 350, 351), (340, 339, 351, 352), (341, 340, 352, 353), (342, 341, 353, 354), (335, 334, 346, 347), (343, 342, 354, 355), (336, 335, 347, 348), (344, 343, 355, 356), (337, 336, 348, 349), (345, 344, 356, 357), (338, 337, 349, 350), (117, 345, 357), (354, 353, 365, 366), (347, 346, 358, 359), (355, 354, 366, 367), (348, 347, 359, 360), (356, 355, 367, 368), (349, 348, 360, 361), (357, 356, 368, 369), (350, 349, 361, 362), (117, 357, 369), (351, 350, 362, 363), (352, 351, 363, 364), (353, 352, 364, 365), (361, 360, 372, 373), (496, 475, 274, 262), (369, 368, 380, 381), (362, 361, 373, 374), (517, 496, 262, 250), (117, 369, 381), (382, 358, 346, 334), (363, 362, 374, 375), (538, 517, 250, 238), (403, 382, 334, 322), (364, 363, 375, 376), (214, 538, 238, 226), (424, 403, 322, 310), (365, 364, 376, 377), (383, 370, 358, 382), (445, 424, 310, 298), (366, 365, 377, 378), (359, 358, 370, 371), (466, 445, 298, 286), (367, 366, 378, 379), (360, 359, 371, 372), (475, 466, 286, 274), (368, 367, 379, 380), (425, 404, 403, 424), (376, 375, 389, 390), (396, 384, 370, 383), (446, 425, 424, 445), (377, 376, 390, 391), (405, 396, 383, 404), (467, 446, 445, 466), (378, 377, 391, 392), (371, 370, 384, 385), (488, 467, 466, 475), (379, 378, 392, 393), (372, 371, 385, 386), (497, 488, 475, 496), (380, 379, 393, 394), (373, 372, 386, 387), (518, 497, 496, 517), (381, 380, 394, 395), (374, 373, 387, 388), (539, 518, 517, 538), (117, 381, 395), (404, 383, 382, 403), (375, 374, 388, 389), (202, 539, 538, 214), (498, 489, 488, 497), (393, 392, 415, 416), (386, 385, 408, 409), (519, 498, 497, 518), (394, 393, 416, 417), (387, 386, 409, 410), (540, 519, 518, 539), (395, 394, 417, 418), (388, 387, 410, 411), (190, 540, 539, 202), (117, 395, 418), (426, 405, 404, 425), (389, 388, 411, 412), (397, 407, 384, 396), (447, 426, 425, 446), (390, 389, 412, 413), (406, 397, 396, 405), (468, 447, 446, 467), (391, 390, 413, 414), (427, 406, 405, 426), (489, 468, 467, 488), (392, 391, 414, 415), (385, 384, 407, 408), (411, 410, 433, 434), (398, 430, 407, 397), (117, 418, 441), (448, 427, 426, 447), (412, 411, 434, 435), (419, 398, 397, 406), (469, 448, 447, 468), (413, 412, 435, 436), (428, 419, 406, 427), (490, 469, 468, 489), (414, 413, 436, 437), (449, 428, 427, 448), (511, 490, 489, 498), (415, 414, 437, 438), (408, 407, 430, 431), (520, 511, 498, 519), (416, 415, 438, 439), (409, 408, 431, 432), (541, 520, 519, 540), (417, 416, 439, 440), (410, 409, 432, 433), (178, 541, 540, 190), (418, 417, 440, 441), (512, 491, 490, 511), (437, 436, 459, 460), (471, 450, 449, 470), (521, 512, 511, 520), (438, 437, 460, 461), (431, 430, 453, 454), (542, 521, 520, 541), (439, 438, 461, 462), (432, 431, 454, 455), (166, 542, 541, 178), (440, 439, 462, 463), (433, 432, 455, 456), (399, 453, 430, 398), (441, 440, 463, 464), (434, 433, 456, 457), (420, 399, 398, 419), (117, 441, 464), (470, 449, 448, 469), (435, 434, 457, 458), (429, 420, 419, 428), (491, 470, 469, 490), (436, 435, 458, 459), (450, 429, 428, 449), (455, 454, 477, 478), (400, 476, 453, 399), (463, 462, 485, 486), (456, 455, 478, 479), (421, 400, 399, 420), (464, 463, 486, 487), (457, 456, 479, 480), (442, 421, 420, 429), (117, 464, 487), (492, 471, 470, 491), (458, 457, 480, 481), (451, 442, 429, 450), (513, 492, 491, 512), (459, 458, 481, 482), (472, 451, 450, 471), (534, 513, 512, 521), (460, 459, 482, 483), (493, 472, 471, 492), (543, 534, 521, 542), (461, 460, 483, 484), (454, 453, 476, 477), (154, 543, 542, 166), (462, 461, 484, 485), (514, 493, 492, 513), (481, 480, 503, 504), (473, 452, 451, 472), (535, 514, 513, 534), (482, 481, 504, 505), (494, 473, 472, 493), (544, 535, 534, 543), (483, 482, 505, 506), (515, 494, 493, 514), (142, 544, 543, 154), (484, 483, 506, 507), (477, 476, 499, 500), (401, 499, 476, 400), (485, 484, 507, 508), (478, 477, 500, 501), (422, 401, 400, 421), (486, 485, 508, 509), (479, 478, 501, 502), (443, 422, 421, 442), (487, 486, 509, 510), (480, 479, 502, 503), (452, 443, 442, 451), (117, 487, 510), (402, 522, 499, 401), (507, 506, 529, 530), (500, 499, 522, 523), (423, 402, 401, 422), (508, 507, 530, 531), (501, 500, 523, 524), (444, 423, 422, 443), (509, 508, 531, 532), (502, 501, 524, 525), (465, 444, 443, 452), (510, 509, 532, 533), (503, 502, 525, 526), (474, 465, 452, 473), (117, 510, 533), (536, 515, 514, 535), (504, 503, 526, 527), (495, 474, 473, 494), (557, 536, 535, 544), (505, 504, 527, 528), (516, 495, 494, 515), (130, 557, 544, 142), (506, 505, 528, 529), (537, 516, 515, 536), (525, 524, 547, 548), (45, 33, 465, 474), (533, 532, 555, 556), (526, 525, 548, 549), (57, 45, 474, 495), (117, 533, 556), (558, 537, 536, 557), (527, 526, 549, 550), (69, 57, 495, 516), (118, 558, 557, 130), (528, 527, 550, 551), (81, 69, 516, 537), (0, 545, 522, 402), (529, 528, 551, 552), (93, 81, 537, 558), (9, 0, 402, 423), (530, 529, 552, 553), (523, 522, 545, 546), (21, 9, 423, 444), (531, 530, 553, 554), (524, 523, 546, 547), (33, 21, 444, 465), (532, 531, 554, 555), (551, 550, 4, 560), (552, 551, 560, 5), (105, 93, 558, 118), (553, 552, 5, 6), (546, 545, 0, 559), (554, 553, 6, 7), (547, 546, 559, 1), (555, 554, 7, 8), (548, 547, 1, 2), (556, 555, 8, 561), (549, 548, 2, 3), (117, 556, 561), (550, 549, 3, 4)])
me_sphere.polygons.foreach_set('material_index', [0, 0, 0, 0, 1, 0, 0, 0, 0, 2, 0, 2, 2, 0, 2, 0, 0, 0, 0, 1, 0, 0, 0, 0, 0, 0, 0, 1, 0, 0, 0, 0, 2, 0, 2, 0, 0, 0, 0, 0, 2, 0, 2, 0, 0, 0, 0, 1, 2, 0, 0, 0, 0, 1, 0, 0, 0, 0, 2, 0, 0, 0, 1, 0, 0, 0, 0, 2, 0, 2, 0, 0, 0, 0, 2, 0, 2, 0, 0, 0, 0, 1, 0, 0, 0, 0, 0, 1, 0, 0, 0, 0, 2, 0, 2, 0, 0, 1, 0, 0, 0, 0, 2, 0, 2, 0, 0, 0, 2, 0, 2, 0, 0, 0, 0, 1, 0, 0, 0, 0, 0, 0, 1, 0, 0, 0, 0, 2, 0, 2, 0, 0, 0, 0, 0, 0, 2, 0, 2, 0, 0, 0, 0, 1, 2, 0, 0, 0, 0, 1, 0, 0, 0, 0, 2, 0, 0, 1, 0, 0, 0, 0, 2, 0, 2, 0, 0, 0, 0, 0, 2, 0, 2, 0, 0, 0, 0, 1, 0, 0, 0, 0, 0, 1, 0, 0, 0, 0, 2, 0, 2, 0, 1, 0, 0, 0, 0, 2, 0, 2, 0, 0, 0, 0, 2, 0, 2, 0, 0, 0, 0, 1, 0, 0, 0, 0, 0, 0, 1, 0, 0, 0, 0, 2, 0, 2, 0, 0, 0, 0, 0, 2, 0, 2, 0, 0, 0, 0, 1, 0, 2, 0, 0, 0, 0, 1, 0, 0, 0, 0, 2, 0, 0, 1, 0, 0, 0, 0, 2, 0, 2, 0, 0, 0, 0, 2, 0, 2, 0, 0, 0, 0, 1, 0, 0, 0, 0, 0, 0, 1, 0, 0, 0, 0, 2, 0, 2, 0, 1, 0, 0, 0, 0, 2, 0, 2, 0, 0, 0, 0, 0, 2, 0, 0, 0, 0, 1, 0, 0, 0, 0, 2, 0, 0, 1, 0, 0, 0, 0, 2, 0, 2, 0, 0, 0, 0, 0, 2, 0, 2, 0, 0, 0, 0, 1, 0, 0, 0, 0, 0, 1, 0, 0, 0, 0, 2, 0, 2, 0, 1, 0, 0, 0, 0, 2, 0, 2, 0, 0, 0, 0, 1, 2, 0, 1, 2, 1, 0, 1, 1, 0, 1, 1, 0, 1, 1, 0, 1, 1, 0, 0, 1, 0, 1, 0, 1, 1, 0, 1, 1, 0, 1, 1, 0, 0, 1, 0, 0, 1, 2, 0, 1, 2, 1, 0, 1, 1, 0, 0, 1, 0, 0, 1, 2, 0, 1, 2, 1, 0, 1, 1, 0, 1, 1, 0, 1, 1, 0, 1, 0, 1, 2, 1, 0, 1, 1, 0, 1, 1, 0, 1, 1, 0, 1, 1, 0, 0, 1, 0, 0, 1, 2, 1, 0, 1, 1, 0, 1, 1, 0, 0, 1, 0, 0, 1, 2, 0, 1, 2, 1, 0, 1, 1, 0, 1, 0, 1, 0, 0, 1, 2, 0, 1, 2, 1, 0, 1, 1, 0, 1, 1, 0, 1, 1, 0, 1, 1, 0, 1, 0, 1, 1, 0, 1, 1, 0, 1, 1, 0, 1, 1, 0, 0, 1, 0, 0, 1, 2, 0, 1, 2, 1, 0, 1, 1, 0, 0, 1, 0, 0, 1, 2, 0, 1, 2, 1, 0, 1, 1, 0, 1, 1, 0, 1, 0, 1, 2, 0, 1, 2, 1, 0, 1, 1, 0, 1, 1, 0, 1, 1, 0, 1, 1, 0, 0, 1, 0, 0, 0, 1, 0, 1, 0, 0, 0, 0, 2, 0, 2, 0])
_uv = me_sphere.uv_layers.new(name='UVMap')
_uv.uv.foreach_set('vector', [0.75, 0.2917, 0.75, 0.3333, 0.725, 0.3333, 0.725, 0.2917, 0.75, 0.25, 0.75, 0.2917, 0.725, 0.2917, 0.725, 0.25, 0.75, 0.2083, 0.75, 0.25, 0.725, 0.25, 0.725, 0.2083, 0.75, 0.1667, 0.75, 0.2083, 0.725, 0.2083, 0.725, 0.1667, 0.75, 0.4583, 0.75, 0.5, 0.725, 0.5, 0.725, 0.4583, 0.75, 0.125, 0.75, 0.1667, 0.725, 0.1667, 0.725, 0.125, 0.75, 0.4167, 0.75, 0.4583, 0.725, 0.4583, 0.725, 0.4167, 0.75, 0.08333, 0.75, 0.125, 0.725, 0.125, 0.725, 0.08333, 0.75, 0.375, 0.75, 0.4167, 0.725, 0.4167, 0.725, 0.375, 0.75, 0.04167, 0.75, 0.08333, 0.725, 0.08333, 0.725, 0.04167, 0.75, 0.3333, 0.75, 0.375, 0.725, 0.375, 0.725, 0.3333, 0.7375, 0.0, 0.75, 0.04167, 0.725, 0.04167, 0.725, 0.04167, 0.725, 0.08333, 0.7, 0.08333, 0.7, 0.04167, 0.725, 0.3333, 0.725, 0.375, 0.7, 0.375, 0.7, 0.3333, 0.7125, 0.0, 0.725, 0.04167, 0.7, 0.04167, 0.725, 0.2917, 0.725, 0.3333, 0.7, 0.3333, 0.7, 0.2917, 0.725, 0.25, 0.725, 0.2917, 0.7, 0.2917, 0.7, 0.25, 0.725, 0.2083, 0.725, 0.25, 0.7, 0.25, 0.7, 0.2083, 0.725, 0.1667, 0.725, 0.2083, 0.7, 0.2083, 0.7, 0.1667, 0.725, 0.4583, 0.725, 0.5, 0.7, 0.5, 0.7, 0.4583, 0.725, 0.125, 0.725, 0.1667, 0.7, 0.1667, 0.7, 0.125, 0.725, 0.4167, 0.725, 0.4583, 0.7, 0.4583, 0.7, 0.4167, 0.725, 0.08333, 0.725, 0.125, 0.7, 0.125, 0.7, 0.08333, 0.725, 0.375, 0.725, 0.4167, 0.7, 0.4167, 0.7, 0.375, 0.7, 0.25, 0.7, 0.2917, 0.675, 0.2917, 0.675, 0.25, 0.7, 0.2083, 0.7, 0.25, 0.675, 0.25, 0.675, 0.2083, 0.7, 0.1667, 0.7, 0.2083, 0.675, 0.2083, 0.675, 0.1667, 0.7, 0.4583, 0.7, 0.5, 0.675, 0.5, 0.675, 0.4583, 0.7, 0.125, 0.7, 0.1667, 0.675, 0.1667, 0.675, 0.125, 0.7, 0.4167, 0.7, 0.4583, 0.675, 0.4583, 0.675, 0.4167, 0.7, 0.08333, 0.7, 0.125, 0.675, 0.125, 0.675, 0.08333, 0.7, 0.375, 0.7, 0.4167, 0.675, 0.4167, 0.675, 0.375, 0.7, 0.04167, 0.7, 0.08333, 0.675, 0.08333, 0.675, 0.04167, 0.7, 0.3333, 0.7, 0.375, 0.675, 0.375, 0.675, 0.3333, 0.6875, 0.0, 0.7, 0.04167, 0.675, 0.04167, 0.7, 0.2917, 0.7, 0.3333, 0.675, 0.3333, 0.675, 0.2917, 0.675, 0.125, 0.675, 0.1667, 0.65, 0.1667, 0.65, 0.125, 0.675, 0.4167, 0.675, 0.4583, 0.65, 0.4583, 0.65, 0.4167, 0.675, 0.08333, 0.675, 0.125, 0.65, 0.125, 0.65, 0.08333, 0.675, 0.375, 0.675, 0.4167, 0.65, 0.4167, 0.65, 0.375, 0.675, 0.04167, 0.675, 0.08333, 0.65, 0.08333, 0.65, 0.04167, 0.675, 0.3333, 0.675, 0.375, 0.65, 0.375, 0.65, 0.3333, 0.6625, 0.0, 0.675, 0.04167, 0.65, 0.04167, 0.675, 0.2917, 0.675, 0.3333, 0.65, 0.3333, 0.65, 0.2917, 0.675, 0.25, 0.675, 0.2917, 0.65, 0.2917, 0.65, 0.25, 0.675, 0.2083, 0.675, 0.25, 0.65, 0.25, 0.65, 0.2083, 0.675, 0.1667, 0.675, 0.2083, 0.65, 0.2083, 0.65, 0.1667, 0.675, 0.4583, 0.675, 0.5, 0.65, 0.5, 0.65, 0.4583, 0.6375, 0.0, 0.65, 0.04167, 0.625, 0.04167, 0.65, 0.2917, 0.65, 0.3333, 0.625, 0.3333, 0.625, 0.2917, 0.65, 0.25, 0.65, 0.2917, 0.625, 0.2917, 0.625, 0.25, 0.65, 0.2083, 0.65, 0.25, 0.625, 0.25, 0.625, 0.2083, 0.65, 0.1667, 0.65, 0.2083, 0.625, 0.2083, 0.625, 0.1667, 0.65, 0.4583, 0.65, 0.5, 0.625, 0.5, 0.625, 0.4583, 0.65, 0.125, 0.65, 0.1667, 0.625, 0.1667, 0.625, 0.125, 0.65, 0.4167, 0.65, 0.4583, 0.625, 0.4583, 0.625, 0.4167, 0.65, 0.08333, 0.65, 0.125, 0.625, 0.125, 0.625, 0.08333, 0.65, 0.375, 0.65, 0.4167, 0.625, 0.4167, 0.625, 0.375, 0.65, 0.04167, 0.65, 0.08333, 0.625, 0.08333, 0.625, 0.04167, 0.65, 0.3333, 0.65, 0.375, 0.625, 0.375, 0.625, 0.3333, 0.625, 0.2083, 0.625, 0.25, 0.6, 0.25, 0.6, 0.2083, 0.625, 0.1667, 0.625, 0.2083, 0.6, 0.2083, 0.6, 0.1667, 0.625, 0.4583, 0.625, 0.5, 0.6, 0.5, 0.6, 0.4583, 0.625, 0.125, 0.625, 0.1667, 0.6, 0.1667, 0.6, 0.125, 0.625, 0.4167, 0.625, 0.4583, 0.6, 0.4583, 0.6, 0.4167, 0.625, 0.08333, 0.625, 0.125, 0.6, 0.125, 0.6, 0.08333, 0.625, 0.375, 0.625, 0.4167, 0.6, 0.4167, 0.6, 0.375, 0.625, 0.04167, 0.625, 0.08333, 0.6, 0.08333, 0.6, 0.04167, 0.625, 0.3333, 0.625, 0.375, 0.6, 0.375, 0.6, 0.3333, 0.6125, 0.0, 0.625, 0.04167, 0.6, 0.04167, 0.625, 0.2917, 0.625, 0.3333, 0.6, 0.3333, 0.6, 0.2917, 0.625, 0.25, 0.625, 0.2917, 0.6, 0.2917, 0.6, 0.25, 0.6, 0.08333, 0.6, 0.125, 0.575, 0.125, 0.575, 0.08333, 0.6, 0.375, 0.6, 0.4167, 0.575, 0.4167, 0.575, 0.375, 0.6, 0.04167, 0.6, 0.08333, 0.575, 0.08333, 0.575, 0.04167, 0.6, 0.3333, 0.6, 0.375, 0.575, 0.375, 0.575, 0.3333, 0.5875, 0.0, 0.6, 0.04167, 0.575, 0.04167, 0.6, 0.2917, 0.6, 0.3333, 0.575, 0.3333, 0.575, 0.2917, 0.6, 0.25, 0.6, 0.2917, 0.575, 0.2917, 0.575, 0.25, 0.6, 0.2083, 0.6, 0.25, 0.575, 0.25, 0.575, 0.2083, 0.6, 0.1667, 0.6, 0.2083, 0.575, 0.2083, 0.575, 0.1667, 0.6, 0.4583, 0.6, 0.5, 0.575, 0.5, 0.575, 0.4583, 0.6, 0.125, 0.6, 0.1667, 0.575, 0.1667, 0.575, 0.125, 0.6, 0.4167, 0.6, 0.4583, 0.575, 0.4583, 0.575, 0.4167, 0.575, 0.25, 0.575, 0.2917, 0.55, 0.2917, 0.55, 0.25, 0.575, 0.2083, 0.575, 0.25, 0.55, 0.25, 0.55, 0.2083, 0.575, 0.1667, 0.575, 0.2083, 0.55, 0.2083, 0.55, 0.1667, 0.575, 0.4583, 0.575, 0.5, 0.55, 0.5, 0.55, 0.4583, 0.575, 0.125, 0.575, 0.1667, 0.55, 0.1667, 0.55, 0.125, 0.575, 0.4167, 0.575, 0.4583, 0.55, 0.4583, 0.55, 0.4167, 0.575, 0.08333, 0.575, 0.125, 0.55, 0.125, 0.55, 0.08333, 0.575, 0.375, 0.575, 0.4167, 0.55, 0.4167, 0.55, 0.375, 0.575, 0.04167, 0.575, 0.08333, 0.55, 0.08333, 0.55, 0.04167, 0.575, 0.3333, 0.575, 0.375, 0.55, 0.375, 0.55, 0.3333, 0.5625, 0.0, 0.575, 0.04167, 0.55, 0.04167, 0.575, 0.2917, 0.575, 0.3333, 0.55, 0.3333, 0.55, 0.2917, 0.55, 0.1667, 0.55, 0.2083, 0.525, 0.2083, 0.525, 0.1667, 0.55, 0.4583, 0.55, 0.5, 0.525, 0.5, 0.525, 0.4583, 0.55, 0.125, 0.55, 0.1667, 0.525, 0.1667, 0.525, 0.125, 0.55, 0.4167, 0.55, 0.4583, 0.525, 0.4583, 0.525, 0.4167, 0.55, 0.08333, 0.55, 0.125, 0.525, 0.125, 0.525, 0.08333, 0.55, 0.375, 0.55, 0.4167, 0.525, 0.4167, 0.525, 0.375, 0.55, 0.04167, 0.55, 0.08333, 0.525, 0.08333, 0.525, 0.04167, 0.55, 0.3333, 0.55, 0.375, 0.525, 0.375, 0.525, 0.3333, 0.5375, 0.0, 0.55, 0.04167, 0.525, 0.04167, 0.55, 0.2917, 0.55, 0.3333, 0.525, 0.3333, 0.525, 0.2917, 0.55, 0.25, 0.55, 0.2917, 0.525, 0.2917, 0.525, 0.25, 0.55, 0.2083, 0.55, 0.25, 0.525, 0.25, 0.525, 0.2083, 0.525, 0.04167, 0.525, 0.08333, 0.5, 0.08333, 0.5, 0.04167, 0.525, 0.3333, 0.525, 0.375, 0.5, 0.375, 0.5, 0.3333, 0.5125, 0.0, 0.525, 0.04167, 0.5, 0.04167, 0.525, 0.2917, 0.525, 0.3333, 0.5, 0.3333, 0.5, 0.2917, 0.525, 0.25, 0.525, 0.2917, 0.5, 0.2917, 0.5, 0.25, 0.525, 0.2083, 0.525, 0.25, 0.5, 0.25, 0.5, 0.2083, 0.525, 0.1667, 0.525, 0.2083, 0.5, 0.2083, 0.5, 0.1667, 0.525, 0.4583, 0.525, 0.5, 0.5, 0.5, 0.5, 0.4583, 0.525, 0.125, 0.525, 0.1667, 0.5, 0.1667, 0.5, 0.125, 0.525, 0.4167, 0.525, 0.4583, 0.5, 0.4583, 0.5, 0.4167, 0.525, 0.08333, 0.525, 0.125, 0.5, 0.125, 0.5, 0.08333, 0.525, 0.375, 0.525, 0.4167, 0.5, 0.4167, 0.5, 0.375, 0.5, 0.2083, 0.5, 0.25, 0.475, 0.25, 0.475, 0.2083, 0.5, 0.1667, 0.5, 0.2083, 0.475, 0.2083, 0.475, 0.1667, 0.5, 0.4583, 0.5, 0.5, 0.475, 0.5, 0.475, 0.4583, 0.5, 0.125, 0.5, 0.1667, 0.475, 0.1667, 0.475, 0.125, 0.5, 0.4167, 0.5, 0.4583, 0.475, 0.4583, 0.475, 0.4167, 0.5, 0.08333, 0.5, 0.125, 0.475, 0.125, 0.475, 0.08333, 0.5, 0.375, 0.5, 0.4167, 0.475, 0.4167, 0.475, 0.375, 0.5, 0.04167, 0.5, 0.08333, 0.475, 0.08333, 0.475, 0.04167, 0.5, 0.3333, 0.5, 0.375, 0.475, 0.375, 0.475, 0.3333, 0.4875, 0.0, 0.5, 0.04167, 0.475, 0.04167, 0.5, 0.2917, 0.5, 0.3333, 0.475, 0.3333, 0.475, 0.2917, 0.5, 0.25, 0.5, 0.2917, 0.475, 0.2917, 0.475, 0.25, 0.475, 0.125, 0.475, 0.1667, 0.45, 0.1667, 0.45, 0.125, 0.475, 0.4167, 0.475, 0.4583, 0.45, 0.4583, 0.45, 0.4167, 0.475, 0.08333, 0.475, 0.125, 0.45, 0.125, 0.45, 0.08333, 0.475, 0.375, 0.475, 0.4167, 0.45, 0.4167, 0.45, 0.375, 0.475, 0.04167, 0.475, 0.08333, 0.45, 0.08333, 0.45, 0.04167, 0.475, 0.3333, 0.475, 0.375, 0.45, 0.375, 0.45, 0.3333, 0.4625, 0.0, 0.475, 0.04167, 0.45, 0.04167, 0.475, 0.2917, 0.475, 0.3333, 0.45, 0.3333, 0.45, 0.2917, 0.475, 0.25, 0.475, 0.2917, 0.45, 0.2917, 0.45, 0.25, 0.475, 0.2083, 0.475, 0.25, 0.45, 0.25, 0.45, 0.2083, 0.475, 0.1667, 0.475, 0.2083, 0.45, 0.2083, 0.45, 0.1667, 0.475, 0.4583, 0.475, 0.5, 0.45, 0.5, 0.45, 0.4583, 0.4375, 0.0, 0.45, 0.04167, 0.425, 0.04167, 0.45, 0.2917, 0.45, 0.3333, 0.425, 0.3333, 0.425, 0.2917, 0.45, 0.25, 0.45, 0.2917, 0.425, 0.2917, 0.425, 0.25, 0.45, 0.2083, 0.45, 0.25, 0.425, 0.25, 0.425, 0.2083, 0.45, 0.1667, 0.45, 0.2083, 0.425, 0.2083, 0.425, 0.1667, 0.45, 0.4583, 0.45, 0.5, 0.425, 0.5, 0.425, 0.4583, 0.45, 0.125, 0.45, 0.1667, 0.425, 0.1667, 0.425, 0.125, 0.45, 0.4167, 0.45, 0.4583, 0.425, 0.4583, 0.425, 0.4167, 0.45, 0.08333, 0.45, 0.125, 0.425, 0.125, 0.425, 0.08333, 0.45, 0.375, 0.45, 0.4167, 0.425, 0.4167, 0.425, 0.375, 0.45, 0.04167, 0.45, 0.08333, 0.425, 0.08333, 0.425, 0.04167, 0.45, 0.3333, 0.45, 0.375, 0.425, 0.375, 0.425, 0.3333, 0.425, 0.1667, 0.425, 0.2083, 0.4, 0.2083, 0.4, 0.1667, 0.425, 0.4583, 0.425, 0.5, 0.4, 0.5, 0.4, 0.4583, 0.425, 0.125, 0.425, 0.1667, 0.4, 0.1667, 0.4, 0.125, 0.425, 0.4167, 0.425, 0.4583, 0.4, 0.4583, 0.4, 0.4167, 0.425, 0.08333, 0.425, 0.125, 0.4, 0.125, 0.4, 0.08333, 0.425, 0.375, 0.425, 0.4167, 0.4, 0.4167, 0.4, 0.375, 0.425, 0.04167, 0.425, 0.08333, 0.4, 0.08333, 0.4, 0.04167, 0.425, 0.3333, 0.425, 0.375, 0.4, 0.375, 0.4, 0.3333, 0.4125, 0.0, 0.425, 0.04167, 0.4, 0.04167, 0.425, 0.2917, 0.425, 0.3333, 0.4, 0.3333, 0.4, 0.2917, 0.425, 0.25, 0.425, 0.2917, 0.4, 0.2917, 0.4, 0.25, 0.425, 0.2083, 0.425, 0.25, 0.4, 0.25, 0.4, 0.2083, 0.4, 0.08333, 0.4, 0.125, 0.375, 0.125, 0.375, 0.08333, 0.4, 0.375, 0.4, 0.4167, 0.375, 0.4167, 0.375, 0.375, 0.4, 0.04167, 0.4, 0.08333, 0.375, 0.08333, 0.375, 0.04167, 0.4, 0.3333, 0.4, 0.375, 0.375, 0.375, 0.375, 0.3333, 0.3875, 0.0, 0.4, 0.04167, 0.375, 0.04167, 0.4, 0.2917, 0.4, 0.3333, 0.375, 0.3333, 0.375, 0.2917, 0.4, 0.25, 0.4, 0.2917, 0.375, 0.2917, 0.375, 0.25, 0.4, 0.2083, 0.4, 0.25, 0.375, 0.25, 0.375, 0.2083, 0.4, 0.1667, 0.4, 0.2083, 0.375, 0.2083, 0.375, 0.1667, 0.4, 0.4583, 0.4, 0.5, 0.375, 0.5, 0.375, 0.4583, 0.4, 0.125, 0.4, 0.1667, 0.375, 0.1667, 0.375, 0.125, 0.4, 0.4167, 0.4, 0.4583, 0.375, 0.4583, 0.375, 0.4167, 0.375, 0.25, 0.375, 0.2917, 0.35, 0.2917, 0.35, 0.25, 0.375, 0.2083, 0.375, 0.25, 0.35, 0.25, 0.35, 0.2083, 0.375, 0.1667, 0.375, 0.2083, 0.35, 0.2083, 0.35, 0.1667, 0.375, 0.4583, 0.375, 0.5, 0.35, 0.5, 0.35, 0.4583, 0.375, 0.125, 0.375, 0.1667, 0.35, 0.1667, 0.35, 0.125, 0.375, 0.4167, 0.375, 0.4583, 0.35, 0.4583, 0.35, 0.4167, 0.375, 0.08333, 0.375, 0.125, 0.35, 0.125, 0.35, 0.08333, 0.375, 0.375, 0.375, 0.4167, 0.35, 0.4167, 0.35, 0.375, 0.375, 0.04167, 0.375, 0.08333, 0.35, 0.08333, 0.35, 0.04167, 0.375, 0.3333, 0.375, 0.375, 0.35, 0.375, 0.35, 0.3333, 0.3625, 0.0, 0.375, 0.04167, 0.35, 0.04167, 0.375, 0.2917, 0.375, 0.3333, 0.35, 0.3333, 0.35, 0.2917, 0.35, 0.4583, 0.35, 0.5, 0.325, 0.5, 0.325, 0.4583, 0.35, 0.125, 0.35, 0.1667, 0.325, 0.1667, 0.325, 0.125, 0.35, 0.4167, 0.35, 0.4583, 0.325, 0.4583, 0.325, 0.4167, 0.35, 0.08333, 0.35, 0.125, 0.325, 0.125, 0.325, 0.08333, 0.35, 0.375, 0.35, 0.4167, 0.325, 0.4167, 0.325, 0.375, 0.35, 0.04167, 0.35, 0.08333, 0.325, 0.08333, 0.325, 0.04167, 0.35, 0.3333, 0.35, 0.375, 0.325, 0.375, 0.325, 0.3333, 0.3375, 0.0, 0.35, 0.04167, 0.325, 0.04167, 0.35, 0.2917, 0.35, 0.3333, 0.325, 0.3333, 0.325, 0.2917, 0.35, 0.25, 0.35, 0.2917, 0.325, 0.2917, 0.325, 0.25, 0.35, 0.2083, 0.35, 0.25, 0.325, 0.25, 0.325, 0.2083, 0.35, 0.1667, 0.35, 0.2083, 0.325, 0.2083, 0.325, 0.1667, 0.325, 0.04167, 0.325, 0.08333, 0.3, 0.08333, 0.3, 0.04167, 0.325, 0.3333, 0.325, 0.375, 0.3, 0.375, 0.3, 0.3333, 0.3125, 0.0, 0.325, 0.04167, 0.3, 0.04167, 0.325, 0.2917, 0.325, 0.3333, 0.3, 0.3333, 0.3, 0.2917, 0.325, 0.25, 0.325, 0.2917, 0.3, 0.2917, 0.3, 0.25, 0.325, 0.2083, 0.325, 0.25, 0.3, 0.25, 0.3, 0.2083, 0.325, 0.1667, 0.325, 0.2083, 0.3, 0.2083, 0.3, 0.1667, 0.325, 0.4583, 0.325, 0.5, 0.3, 0.5, 0.3, 0.4583, 0.325, 0.125, 0.325, 0.1667, 0.3, 0.1667, 0.3, 0.125, 0.325, 0.4167, 0.325, 0.4583, 0.3, 0.4583, 0.3, 0.4167, 0.325, 0.08333, 0.325, 0.125, 0.3, 0.125, 0.3, 0.08333, 0.325, 0.375, 0.325, 0.4167, 0.3, 0.4167, 0.3, 0.375, 0.3, 0.2083, 0.3, 0.25, 0.275, 0.25, 0.275, 0.2083, 0.3, 0.1667, 0.3, 0.2083, 0.275, 0.2083, 0.275, 0.1667, 0.3, 0.4583, 0.3, 0.5, 0.275, 0.5, 0.275, 0.4583, 0.3, 0.125, 0.3, 0.1667, 0.275, 0.1667, 0.275, 0.125, 0.3, 0.4167, 0.3, 0.4583, 0.275, 0.4583, 0.275, 0.4167, 0.3, 0.08333, 0.3, 0.125, 0.275, 0.125, 0.275, 0.08333, 0.3, 0.375, 0.3, 0.4167, 0.275, 0.4167, 0.275, 0.375, 0.3, 0.04167, 0.3, 0.08333, 0.275, 0.08333, 0.275, 0.04167, 0.3, 0.3333, 0.3, 0.375, 0.275, 0.375, 0.275, 0.3333, 0.2875, 0.0, 0.3, 0.04167, 0.275, 0.04167, 0.3, 0.2917, 0.3, 0.3333, 0.275, 0.3333, 0.275, 0.2917, 0.3, 0.25, 0.3, 0.2917, 0.275, 0.2917, 0.275, 0.25, 0.275, 0.4167, 0.275, 0.4583, 0.25, 0.4583, 0.25, 0.4167, 0.275, 0.08333, 0.275, 0.125, 0.25, 0.125, 0.25, 0.08333, 0.275, 0.375, 0.275, 0.4167, 0.25, 0.4167, 0.25, 0.375, 0.275, 0.04167, 0.275, 0.08333, 0.25, 0.08333, 0.25, 0.04167, 0.275, 0.3333, 0.275, 0.375, 0.25, 0.375, 0.25, 0.3333, 0.2625, 0.0, 0.275, 0.04167, 0.25, 0.04167, 0.275, 0.2917, 0.275, 0.3333, 0.25, 0.3333, 0.25, 0.2917, 0.275, 0.25, 0.275, 0.2917, 0.25, 0.2917, 0.25, 0.25, 0.275, 0.2083, 0.275, 0.25, 0.25, 0.25, 0.25, 0.2083, 0.275, 0.1667, 0.275, 0.2083, 0.25, 0.2083, 0.25, 0.1667, 0.275, 0.4583, 0.275, 0.5, 0.25, 0.5, 0.25, 0.4583, 0.275, 0.125, 0.275, 0.1667, 0.25, 0.1667, 0.25, 0.125, 0.2375, 0.0, 0.25, 0.04167, 0.225, 0.04167, 0.25, 0.2917, 0.25, 0.3333, 0.225, 0.3333, 0.225, 0.2917, 0.25, 0.25, 0.25, 0.2917, 0.225, 0.2917, 0.225, 0.25, 0.25, 0.2083, 0.25, 0.25, 0.225, 0.25, 0.225, 0.2083, 0.25, 0.1667, 0.25, 0.2083, 0.225, 0.2083, 0.225, 0.1667, 0.25, 0.4583, 0.25, 0.5, 0.225, 0.5, 0.225, 0.4583, 0.25, 0.125, 0.25, 0.1667, 0.225, 0.1667, 0.225, 0.125, 0.25, 0.4167, 0.25, 0.4583, 0.225, 0.4583, 0.225, 0.4167, 0.25, 0.08333, 0.25, 0.125, 0.225, 0.125, 0.225, 0.08333, 0.25, 0.375, 0.25, 0.4167, 0.225, 0.4167, 0.225, 0.375, 0.25, 0.04167, 0.25, 0.08333, 0.225, 0.08333, 0.225, 0.04167, 0.25, 0.3333, 0.25, 0.375, 0.225, 0.375, 0.225, 0.3333, 0.225, 0.1667, 0.225, 0.2083, 0.2, 0.2083, 0.2, 0.1667, 0.225, 0.4583, 0.225, 0.5, 0.2, 0.5, 0.2, 0.4583, 0.225, 0.125, 0.225, 0.1667, 0.2, 0.1667, 0.2, 0.125, 0.225, 0.4167, 0.225, 0.4583, 0.2, 0.4583, 0.2, 0.4167, 0.225, 0.08333, 0.225, 0.125, 0.2, 0.125, 0.2, 0.08333, 0.225, 0.375, 0.225, 0.4167, 0.2, 0.4167, 0.2, 0.375, 0.225, 0.04167, 0.225, 0.08333, 0.2, 0.08333, 0.2, 0.04167, 0.225, 0.3333, 0.225, 0.375, 0.2, 0.375, 0.2, 0.3333, 0.2125, 0.0, 0.225, 0.04167, 0.2, 0.04167, 0.225, 0.2917, 0.225, 0.3333, 0.2, 0.3333, 0.2, 0.2917, 0.225, 0.25, 0.225, 0.2917, 0.2, 0.2917, 0.2, 0.25, 0.225, 0.2083, 0.225, 0.25, 0.2, 0.25, 0.2, 0.2083, 0.2, 0.375, 0.2, 0.4167, 0.175, 0.4167, 0.175, 0.375, 0.2, 0.04167, 0.2, 0.08333, 0.175, 0.08333, 0.175, 0.04167, 0.2, 0.3333, 0.2, 0.375, 0.175, 0.375, 0.175, 0.3333, 0.1875, 0.0, 0.2, 0.04167, 0.175, 0.04167, 0.2, 0.2917, 0.2, 0.3333, 0.175, 0.3333, 0.175, 0.2917, 0.2, 0.25, 0.2, 0.2917, 0.175, 0.2917, 0.175, 0.25, 0.2, 0.2083, 0.2, 0.25, 0.175, 0.25, 0.175, 0.2083, 0.2, 0.1667, 0.2, 0.2083, 0.175, 0.2083, 0.175, 0.1667, 0.2, 0.4583, 0.2, 0.5, 0.175, 0.5, 0.175, 0.4583, 0.2, 0.125, 0.2, 0.1667, 0.175, 0.1667, 0.175, 0.125, 0.2, 0.4167, 0.2, 0.4583, 0.175, 0.4583, 0.175, 0.4167, 0.2, 0.08333, 0.2, 0.125, 0.175, 0.125, 0.175, 0.08333, 0.175, 0.25, 0.175, 0.2917, 0.15, 0.2917, 0.15, 0.25, 0.175, 0.2083, 0.175, 0.25, 0.15, 0.25, 0.15, 0.2083, 0.175, 0.1667, 0.175, 0.2083, 0.15, 0.2083, 0.15, 0.1667, 0.175, 0.4583, 0.175, 0.5, 0.15, 0.5, 0.15, 0.4583, 0.175, 0.125, 0.175, 0.1667, 0.15, 0.1667, 0.15, 0.125, 0.175, 0.4167, 0.175, 0.4583, 0.15, 0.4583, 0.15, 0.4167, 0.175, 0.08333, 0.175, 0.125, 0.15, 0.125, 0.15, 0.08333, 0.175, 0.375, 0.175, 0.4167, 0.15, 0.4167, 0.15, 0.375, 0.175, 0.04167, 0.175, 0.08333, 0.15, 0.08333, 0.15, 0.04167, 0.175, 0.3333, 0.175, 0.375, 0.15, 0.375, 0.15, 0.3333, 0.1625, 0.0, 0.175, 0.04167, 0.15, 0.04167, 0.175, 0.2917, 0.175, 0.3333, 0.15, 0.3333, 0.15, 0.2917, 0.15, 0.4583, 0.15, 0.5, 0.125, 0.5, 0.125, 0.4583, 0.15, 0.125, 0.15, 0.1667, 0.125, 0.1667, 0.125, 0.125, 0.15, 0.4167, 0.15, 0.4583, 0.125, 0.4583, 0.125, 0.4167, 0.15, 0.08333, 0.15, 0.125, 0.125, 0.125, 0.125, 0.08333, 0.15, 0.375, 0.15, 0.4167, 0.125, 0.4167, 0.125, 0.375, 0.15, 0.04167, 0.15, 0.08333, 0.125, 0.08333, 0.125, 0.04167, 0.15, 0.3333, 0.15, 0.375, 0.125, 0.375, 0.125, 0.3333, 0.1375, 0.0, 0.15, 0.04167, 0.125, 0.04167, 0.15, 0.2917, 0.15, 0.3333, 0.125, 0.3333, 0.125, 0.2917, 0.15, 0.25, 0.15, 0.2917, 0.125, 0.2917, 0.125, 0.25, 0.15, 0.2083, 0.15, 0.25, 0.125, 0.25, 0.125, 0.2083, 0.15, 0.1667, 0.15, 0.2083, 0.125, 0.2083, 0.125, 0.1667, 0.125, 0.3333, 0.125, 0.375, 0.1, 0.375, 0.1, 0.3333, 0.1125, 0.0, 0.125, 0.04167, 0.1, 0.04167, 0.125, 0.2917, 0.125, 0.3333, 0.1, 0.3333, 0.1, 0.2917, 0.125, 0.25, 0.125, 0.2917, 0.1, 0.2917, 0.1, 0.25, 0.125, 0.2083, 0.125, 0.25, 0.1, 0.25, 0.1, 0.2083, 0.125, 0.1667, 0.125, 0.2083, 0.1, 0.2083, 0.1, 0.1667, 0.125, 0.4583, 0.125, 0.5, 0.1, 0.5, 0.1, 0.4583, 0.125, 0.125, 0.125, 0.1667, 0.1, 0.1667, 0.1, 0.125, 0.125, 0.4167, 0.125, 0.4583, 0.1, 0.4583, 0.1, 0.4167, 0.125, 0.08333, 0.125, 0.125, 0.1, 0.125, 0.1, 0.08333, 0.125, 0.375, 0.125, 0.4167, 0.1, 0.4167, 0.1, 0.375, 0.125, 0.04167, 0.125, 0.08333, 0.1, 0.08333, 0.1, 0.04167, 0.1, 0.2083, 0.1, 0.25, 0.075, 0.25, 0.075, 0.2083, 0.1, 0.1667, 0.1, 0.2083, 0.075, 0.2083, 0.075, 0.1667, 0.1, 0.4583, 0.1, 0.5, 0.075, 0.5, 0.075, 0.4583, 0.1, 0.125, 0.1, 0.1667, 0.075, 0.1667, 0.075, 0.125, 0.1, 0.4167, 0.1, 0.4583, 0.075, 0.4583, 0.075, 0.4167, 0.1, 0.08333, 0.1, 0.125, 0.075, 0.125, 0.075, 0.08333, 0.1, 0.375, 0.1, 0.4167, 0.075, 0.4167, 0.075, 0.375, 0.1, 0.04167, 0.1, 0.08333, 0.075, 0.08333, 0.075, 0.04167, 0.1, 0.3333, 0.1, 0.375, 0.075, 0.375, 0.075, 0.3333, 0.0875, 0.0, 0.1, 0.04167, 0.075, 0.04167, 0.1, 0.2917, 0.1, 0.3333, 0.075, 0.3333, 0.075, 0.2917, 0.1, 0.25, 0.1, 0.2917, 0.075, 0.2917, 0.075, 0.25, 0.075, 0.4167, 0.075, 0.4583, 0.05, 0.4583, 0.05, 0.4167, 0.075, 0.08333, 0.075, 0.125, 0.05, 0.125, 0.05, 0.08333, 0.075, 0.375, 0.075, 0.4167, 0.05, 0.4167, 0.05, 0.375, 0.075, 0.04167, 0.075, 0.08333, 0.05, 0.08333, 0.05, 0.04167, 0.075, 0.3333, 0.075, 0.375, 0.05, 0.375, 0.05, 0.3333, 0.0625, 0.0, 0.075, 0.04167, 0.05, 0.04167, 0.075, 0.2917, 0.075, 0.3333, 0.05, 0.3333, 0.05, 0.2917, 0.075, 0.25, 0.075, 0.2917, 0.05, 0.2917, 0.05, 0.25, 0.075, 0.2083, 0.075, 0.25, 0.05, 0.25, 0.05, 0.2083, 0.075, 0.1667, 0.075, 0.2083, 0.05, 0.2083, 0.05, 0.1667, 0.075, 0.4583, 0.075, 0.5, 0.05, 0.5, 0.05, 0.4583, 0.075, 0.125, 0.075, 0.1667, 0.05, 0.1667, 0.05, 0.125, 0.05, 0.2917, 0.05, 0.3333, 0.025, 0.3333, 0.025, 0.2917, 0.05, 0.25, 0.05, 0.2917, 0.025, 0.2917, 0.025, 0.25, 0.05, 0.2083, 0.05, 0.25, 0.025, 0.25, 0.025, 0.2083, 0.05, 0.1667, 0.05, 0.2083, 0.025, 0.2083, 0.025, 0.1667, 0.05, 0.4583, 0.05, 0.5, 0.025, 0.5, 0.025, 0.4583, 0.05, 0.125, 0.05, 0.1667, 0.025, 0.1667, 0.025, 0.125, 0.05, 0.4167, 0.05, 0.4583, 0.025, 0.4583, 0.025, 0.4167, 0.05, 0.08333, 0.05, 0.125, 0.025, 0.125, 0.025, 0.08333, 0.05, 0.375, 0.05, 0.4167, 0.025, 0.4167, 0.025, 0.375, 0.05, 0.04167, 0.05, 0.08333, 0.025, 0.08333, 0.025, 0.04167, 0.05, 0.3333, 0.05, 0.375, 0.025, 0.375, 0.025, 0.3333, 0.0375, 0.0, 0.05, 0.04167, 0.025, 0.04167, 0.025, 0.1667, 0.025, 0.2083, 0.0, 0.2083, 0.0, 0.1667, 0.025, 0.4583, 0.025, 0.5, 0.0, 0.5, 0.0, 0.4583, 0.025, 0.125, 0.025, 0.1667, 0.0, 0.1667, 0.0, 0.125, 0.025, 0.4167, 0.025, 0.4583, 0.0, 0.4583, 0.0, 0.4167, 0.025, 0.08333, 0.025, 0.125, 0.0, 0.125, 0.0, 0.08333, 0.025, 0.375, 0.025, 0.4167, 0.0, 0.4167, 0.0, 0.375, 0.025, 0.04167, 0.025, 0.08333, 0.0, 0.08333, 0.0, 0.04167, 0.025, 0.3333, 0.025, 0.375, 0.0, 0.375, 0.0, 0.3333, 0.0125, 0.0, 0.025, 0.04167, 0.0, 0.04167, 0.025, 0.2917, 0.025, 0.3333, 0.0, 0.3333, 0.0, 0.2917, 0.025, 0.25, 0.025, 0.2917, 0.0, 0.2917, 0.0, 0.25, 0.025, 0.2083, 0.025, 0.25, 0.0, 0.25, 0.0, 0.2083, 1.0, 0.375, 1.0, 0.4167, 0.975, 0.4167, 0.975, 0.375, 0.231, 0.5, 0.2091, 0.5, 0.175, 0.5, 0.2, 0.5, 1.0, 0.04167, 1.0, 0.08333, 0.975, 0.08333, 0.975, 0.04167, 1.0, 0.3333, 1.0, 0.375, 0.975, 0.375, 0.975, 0.3333, 0.2528, 0.5, 0.231, 0.5, 0.2, 0.5, 0.225, 0.5, 0.9875, 0.0, 1.0, 0.04167, 0.975, 0.04167, 0.075, 0.5, 0.0, 0.5, 0.025, 0.5, 0.05, 0.5, 1.0, 0.2917, 1.0, 0.3333, 0.975, 0.3333, 0.975, 0.2917, 0.275, 0.5, 0.2528, 0.5, 0.225, 0.5, 0.25, 0.5, 0.1112, 0.5, 0.075, 0.5, 0.05, 0.5, 0.075, 0.5, 1.0, 0.25, 1.0, 0.2917, 0.975, 0.2917, 0.975, 0.25, 0.3, 0.5, 0.275, 0.5, 0.25, 0.5, 0.275, 0.5, 0.139, 0.5, 0.1112, 0.5, 0.075, 0.5, 0.1, 0.5, 1.0, 0.2083, 1.0, 0.25, 0.975, 0.25, 0.975, 0.2083, 0.6508, 0.5, 0.975, 0.5, 1.0, 0.5, 0.525, 0.5, 0.1636, 0.5, 0.139, 0.5, 0.1, 0.5, 0.125, 0.5, 1.0, 0.1667, 1.0, 0.2083, 0.975, 0.2083, 0.975, 0.1667, 1.0, 0.4583, 1.0, 0.5, 0.975, 0.5, 0.975, 0.4583, 0.1868, 0.5, 0.1636, 0.5, 0.125, 0.5, 0.15, 0.5, 1.0, 0.125, 1.0, 0.1667, 0.975, 0.1667, 0.975, 0.125, 1.0, 0.4167, 1.0, 0.4583, 0.975, 0.4583, 0.975, 0.4167, 0.2091, 0.5, 0.1868, 0.5, 0.15, 0.5, 0.175, 0.5, 1.0, 0.08333, 1.0, 0.125, 0.975, 0.125, 0.975, 0.08333, 0.4622, 0.5, 0.525, 0.5, 0.3992, 0.5, 0.349, 0.5, 0.975, 0.25, 0.975, 0.2917, 0.95, 0.2917, 0.95, 0.25, 0.701, 0.5, 0.95, 0.5, 0.975, 0.5, 0.6508, 0.5, 0.427, 0.5, 0.4622, 0.5, 0.349, 0.5, 0.3273, 0.5, 0.975, 0.2083, 0.975, 0.25, 0.95, 0.25, 0.95, 0.2083, 0.5878, 0.5, 0.701, 0.5, 0.6508, 0.5, 0.525, 0.5, 0.4061, 0.5, 0.427, 0.5, 0.3273, 0.5, 0.3191, 0.5, 0.975, 0.1667, 0.975, 0.2083, 0.95, 0.2083, 0.95, 0.1667, 0.975, 0.4583, 0.975, 0.5, 0.95, 0.5, 0.95, 0.4583, 0.393, 0.5, 0.4061, 0.5, 0.3191, 0.5, 0.3182, 0.5, 0.975, 0.125, 0.975, 0.1667, 0.95, 0.1667, 0.95, 0.125, 0.975, 0.4167, 0.975, 0.4583, 0.95, 0.4583, 0.95, 0.4167, 0.3838, 0.5, 0.393, 0.5, 0.3182, 0.5, 0.321, 0.5, 0.975, 0.08333, 0.975, 0.125, 0.95, 0.125, 0.95, 0.08333, 0.975, 0.375, 0.975, 0.4167, 0.95, 0.4167, 0.95, 0.375, 0.375, 0.5, 0.3838, 0.5, 0.321, 0.5, 0.3248, 0.5, 0.975, 0.04167, 0.975, 0.08333, 0.95, 0.08333, 0.95, 0.04167, 0.975, 0.3333, 0.975, 0.375, 0.95, 0.375, 0.95, 0.3333, 0.3612, 0.5, 0.375, 0.5, 0.3248, 0.5, 0.325, 0.5, 0.9625, 0.0, 0.975, 0.04167, 0.95, 0.04167, 0.525, 0.5, 0.6508, 0.5, 0.525, 0.5, 0.3992, 0.5, 0.975, 0.2917, 0.975, 0.3333, 0.95, 0.3333, 0.95, 0.2917, 0.325, 0.5, 0.3612, 0.5, 0.325, 0.5, 0.3, 0.5, 0.425, 0.5, 0.4407, 0.5, 0.393, 0.5, 0.3838, 0.5, 0.95, 0.125, 0.95, 0.1667, 0.925, 0.1667, 0.925, 0.125, 0.95, 0.4167, 0.95, 0.4583, 0.925, 0.4583, 0.925, 0.4167, 0.4095, 0.5, 0.425, 0.5, 0.3838, 0.5, 0.375, 0.5, 0.95, 0.08333, 0.95, 0.125, 0.925, 0.125, 0.925, 0.08333, 0.95, 0.375, 0.95, 0.4167, 0.925, 0.4167, 0.925, 0.375, 0.389, 0.5, 0.4095, 0.5, 0.375, 0.5, 0.3612, 0.5, 0.95, 0.04167, 0.95, 0.08333, 0.925, 0.08333, 0.925, 0.04167, 0.95, 0.3333, 0.95, 0.375, 0.925, 0.375, 0.925, 0.3333, 0.35, 0.5, 0.389, 0.5, 0.3612, 0.5, 0.325, 0.5, 0.9375, 0.0, 0.95, 0.04167, 0.925, 0.04167, 0.525, 0.5, 0.5878, 0.5, 0.525, 0.5, 0.4622, 0.5, 0.95, 0.2917, 0.95, 0.3333, 0.925, 0.3333, 0.925, 0.2917, 0.7227, 0.5, 0.925, 0.5, 0.95, 0.5, 0.701, 0.5, 0.486, 0.5, 0.525, 0.5, 0.4622, 0.5, 0.427, 0.5, 0.95, 0.25, 0.95, 0.2917, 0.925, 0.2917, 0.925, 0.25, 0.623, 0.5, 0.7227, 0.5, 0.701, 0.5, 0.5878, 0.5, 0.4598, 0.5, 0.486, 0.5, 0.427, 0.5, 0.4061, 0.5, 0.95, 0.2083, 0.95, 0.25, 0.925, 0.25, 0.925, 0.2083, 0.564, 0.5, 0.623, 0.5, 0.5878, 0.5, 0.525, 0.5, 0.4407, 0.5, 0.4598, 0.5, 0.4061, 0.5, 0.393, 0.5, 0.95, 0.1667, 0.95, 0.2083, 0.925, 0.2083, 0.925, 0.1667, 0.95, 0.4583, 0.95, 0.5, 0.925, 0.5, 0.925, 0.4583, 0.925, 0.3333, 0.925, 0.375, 0.9, 0.375, 0.9, 0.3333, 0.7309, 0.5, 0.9, 0.5, 0.925, 0.5, 0.7227, 0.5, 0.9125, 0.0, 0.925, 0.04167, 0.9, 0.04167, 0.525, 0.5, 0.564, 0.5, 0.525, 0.5, 0.486, 0.5, 0.925, 0.2917, 0.925, 0.3333, 0.9, 0.3333, 0.9, 0.2917, 0.6439, 0.5, 0.7309, 0.5, 0.7227, 0.5, 0.623, 0.5, 0.4969, 0.5, 0.525, 0.5, 0.486, 0.5, 0.4598, 0.5, 0.925, 0.25, 0.925, 0.2917, 0.9, 0.2917, 0.9, 0.25, 0.5902, 0.5, 0.6439, 0.5, 0.623, 0.5, 0.564, 0.5, 0.475, 0.5, 0.4969, 0.5, 0.4598, 0.5, 0.4407, 0.5, 0.925, 0.2083, 0.925, 0.25, 0.9, 0.25, 0.9, 0.2083, 0.5531, 0.5, 0.5902, 0.5, 0.564, 0.5, 0.525, 0.5, 0.456, 0.5, 0.475, 0.5, 0.4407, 0.5, 0.425, 0.5, 0.925, 0.1667, 0.925, 0.2083, 0.9, 0.2083, 0.9, 0.1667, 0.925, 0.4583, 0.925, 0.5, 0.9, 0.5, 0.9, 0.4583, 0.437, 0.5, 0.456, 0.5, 0.425, 0.5, 0.4095, 0.5, 0.925, 0.125, 0.925, 0.1667, 0.9, 0.1667, 0.9, 0.125, 0.925, 0.4167, 0.925, 0.4583, 0.9, 0.4583, 0.9, 0.4167, 0.4136, 0.5, 0.437, 0.5, 0.4095, 0.5, 0.389, 0.5, 0.925, 0.08333, 0.925, 0.125, 0.9, 0.125, 0.9, 0.08333, 0.925, 0.375, 0.925, 0.4167, 0.9, 0.4167, 0.9, 0.375, 0.375, 0.5, 0.4136, 0.5, 0.389, 0.5, 0.35, 0.5, 0.925, 0.04167, 0.925, 0.08333, 0.9, 0.08333, 0.9, 0.04167, 0.4815, 0.5, 0.502, 0.5, 0.475, 0.5, 0.456, 0.5, 0.9, 0.2083, 0.9, 0.25, 0.875, 0.25, 0.875, 0.2083, 0.548, 0.5, 0.575, 0.5, 0.5531, 0.5, 0.525, 0.5, 0.461, 0.5, 0.4815, 0.5, 0.456, 0.5, 0.437, 0.5, 0.9, 0.1667, 0.9, 0.2083, 0.875, 0.2083, 0.875, 0.1667, 0.9, 0.4583, 0.9, 0.5, 0.875, 0.5, 0.875, 0.4583, 0.4368, 0.5, 0.461, 0.5, 0.437, 0.5, 0.4136, 0.5, 0.9, 0.125, 0.9, 0.1667, 0.875, 0.1667, 0.875, 0.125, 0.9, 0.4167, 0.9, 0.4583, 0.875, 0.4583, 0.875, 0.4167, 0.4, 0.5, 0.4368, 0.5, 0.4136, 0.5, 0.375, 0.5, 0.9, 0.08333, 0.9, 0.125, 0.875, 0.125, 0.875, 0.08333, 0.9, 0.375, 0.9, 0.4167, 0.875, 0.4167, 0.875, 0.375, 0.7318, 0.5, 0.875, 0.5, 0.9, 0.5, 0.7309, 0.5, 0.9, 0.04167, 0.9, 0.08333, 0.875, 0.08333, 0.875, 0.04167, 0.9, 0.3333, 0.9, 0.375, 0.875, 0.375, 0.875, 0.3333, 0.657, 0.5, 0.7318, 0.5, 0.7309, 0.5, 0.6439, 0.5, 0.8875, 0.0, 0.9, 0.04167, 0.875, 0.04167, 0.525, 0.5, 0.5531, 0.5, 0.525, 0.5, 0.4969, 0.5, 0.9, 0.2917, 0.9, 0.3333, 0.875, 0.3333, 0.875, 0.2917, 0.6093, 0.5, 0.657, 0.5, 0.6439, 0.5, 0.5902, 0.5, 0.502, 0.5, 0.525, 0.5, 0.4969, 0.5, 0.475, 0.5, 0.9, 0.25, 0.9, 0.2917, 0.875, 0.2917, 0.875, 0.25, 0.575, 0.5, 0.6093, 0.5, 0.5902, 0.5, 0.5531, 0.5, 0.875, 0.4167, 0.875, 0.4583, 0.85, 0.4583, 0.85, 0.4167, 0.729, 0.5, 0.85, 0.5, 0.875, 0.5, 0.7318, 0.5, 0.875, 0.08333, 0.875, 0.125, 0.85, 0.125, 0.85, 0.08333, 0.875, 0.375, 0.875, 0.4167, 0.85, 0.4167, 0.85, 0.375, 0.6662, 0.5, 0.729, 0.5, 0.7318, 0.5, 0.657, 0.5, 0.875, 0.04167, 0.875, 0.08333, 0.85, 0.08333, 0.85, 0.04167, 0.875, 0.3333, 0.875, 0.375, 0.85, 0.375, 0.85, 0.3333, 0.625, 0.5, 0.6662, 0.5, 0.657, 0.5, 0.6093, 0.5, 0.8625, 0.0, 0.875, 0.04167, 0.85, 0.04167, 0.525, 0.5, 0.548, 0.5, 0.525, 0.5, 0.502, 0.5, 0.875, 0.2917, 0.875, 0.3333, 0.85, 0.3333, 0.85, 0.2917, 0.594, 0.5, 0.625, 0.5, 0.6093, 0.5, 0.575, 0.5, 0.504, 0.5, 0.525, 0.5, 0.502, 0.5, 0.4815, 0.5, 0.875, 0.25, 0.875, 0.2917, 0.85, 0.2917, 0.85, 0.25, 0.5685, 0.5, 0.594, 0.5, 0.575, 0.5, 0.548, 0.5, 0.483, 0.5, 0.504, 0.5, 0.4815, 0.5, 0.461, 0.5, 0.875, 0.2083, 0.875, 0.25, 0.85, 0.25, 0.85, 0.2083, 0.546, 0.5, 0.5685, 0.5, 0.548, 0.5, 0.525, 0.5, 0.4591, 0.5, 0.483, 0.5, 0.461, 0.5, 0.4368, 0.5, 0.875, 0.1667, 0.875, 0.2083, 0.85, 0.2083, 0.85, 0.1667, 0.875, 0.4583, 0.875, 0.5, 0.85, 0.5, 0.85, 0.4583, 0.425, 0.5, 0.4591, 0.5, 0.4368, 0.5, 0.4, 0.5, 0.875, 0.125, 0.875, 0.1667, 0.85, 0.1667, 0.85, 0.125, 0.525, 0.5, 0.546, 0.5, 0.525, 0.5, 0.504, 0.5, 0.85, 0.2917, 0.85, 0.3333, 0.825, 0.3333, 0.825, 0.2917, 0.589, 0.5, 0.613, 0.5, 0.594, 0.5, 0.5685, 0.5, 0.5041, 0.5, 0.525, 0.5, 0.504, 0.5, 0.483, 0.5, 0.85, 0.25, 0.85, 0.2917, 0.825, 0.2917, 0.825, 0.25, 0.567, 0.5, 0.589, 0.5, 0.5685, 0.5, 0.546, 0.5, 0.481, 0.5, 0.5041, 0.5, 0.483, 0.5, 0.4591, 0.5, 0.85, 0.2083, 0.85, 0.25, 0.825, 0.25, 0.825, 0.2083, 0.5459, 0.5, 0.567, 0.5, 0.546, 0.5, 0.525, 0.5, 0.45, 0.5, 0.481, 0.5, 0.4591, 0.5, 0.425, 0.5, 0.85, 0.1667, 0.85, 0.2083, 0.825, 0.2083, 0.825, 0.1667, 0.85, 0.4583, 0.85, 0.5, 0.825, 0.5, 0.825, 0.4583, 0.7252, 0.5, 0.825, 0.5, 0.85, 0.5, 0.729, 0.5, 0.85, 0.125, 0.85, 0.1667, 0.825, 0.1667, 0.825, 0.125, 0.85, 0.4167, 0.85, 0.4583, 0.825, 0.4583, 0.825, 0.4167, 0.675, 0.5, 0.7252, 0.5, 0.729, 0.5, 0.6662, 0.5, 0.85, 0.08333, 0.85, 0.125, 0.825, 0.125, 0.825, 0.08333, 0.85, 0.375, 0.85, 0.4167, 0.825, 0.4167, 0.825, 0.375, 0.6405, 0.5, 0.675, 0.5, 0.6662, 0.5, 0.625, 0.5, 0.85, 0.04167, 0.85, 0.08333, 0.825, 0.08333, 0.825, 0.04167, 0.85, 0.3333, 0.85, 0.375, 0.825, 0.375, 0.825, 0.3333, 0.613, 0.5, 0.6405, 0.5, 0.625, 0.5, 0.594, 0.5, 0.8375, 0.0, 0.85, 0.04167, 0.825, 0.04167, 0.725, 0.5, 0.8, 0.5, 0.825, 0.5, 0.7252, 0.5, 0.825, 0.1667, 0.825, 0.2083, 0.8, 0.2083, 0.8, 0.1667, 0.825, 0.4583, 0.825, 0.5, 0.8, 0.5, 0.8, 0.4583, 0.6888, 0.5, 0.725, 0.5, 0.7252, 0.5, 0.675, 0.5, 0.825, 0.125, 0.825, 0.1667, 0.8, 0.1667, 0.8, 0.125, 0.825, 0.4167, 0.825, 0.4583, 0.8, 0.4583, 0.8, 0.4167, 0.661, 0.5, 0.6888, 0.5, 0.675, 0.5, 0.6405, 0.5, 0.825, 0.08333, 0.825, 0.125, 0.8, 0.125, 0.8, 0.08333, 0.825, 0.375, 0.825, 0.4167, 0.8, 0.4167, 0.8, 0.375, 0.6364, 0.5, 0.661, 0.5, 0.6405, 0.5, 0.613, 0.5, 0.825, 0.04167, 0.825, 0.08333, 0.8, 0.08333, 0.8, 0.04167, 0.825, 0.3333, 0.825, 0.375, 0.8, 0.375, 0.8, 0.3333, 0.6132, 0.5, 0.6364, 0.5, 0.613, 0.5, 0.589, 0.5, 0.8125, 0.0, 0.825, 0.04167, 0.8, 0.04167, 0.525, 0.5, 0.5459, 0.5, 0.525, 0.5, 0.5041, 0.5, 0.825, 0.2917, 0.825, 0.3333, 0.8, 0.3333, 0.8, 0.2917, 0.5909, 0.5, 0.6132, 0.5, 0.589, 0.5, 0.567, 0.5, 0.5028, 0.5, 0.525, 0.5, 0.5041, 0.5, 0.481, 0.5, 0.825, 0.25, 0.825, 0.2917, 0.8, 0.2917, 0.8, 0.25, 0.569, 0.5, 0.5909, 0.5, 0.567, 0.5, 0.5459, 0.5, 0.475, 0.5, 0.5028, 0.5, 0.481, 0.5, 0.45, 0.5, 0.825, 0.2083, 0.825, 0.25, 0.8, 0.25, 0.8, 0.2083, 0.5472, 0.5, 0.569, 0.5, 0.5459, 0.5, 0.525, 0.5, 0.8, 0.375, 0.8, 0.4167, 0.775, 0.4167, 0.775, 0.375, 0.65, 0.5, 0.675, 0.5, 0.6364, 0.5, 0.6132, 0.5, 0.8, 0.04167, 0.8, 0.08333, 0.775, 0.08333, 0.775, 0.04167, 0.8, 0.3333, 0.8, 0.375, 0.775, 0.375, 0.775, 0.3333, 0.625, 0.5, 0.65, 0.5, 0.6132, 0.5, 0.5909, 0.5, 0.7875, 0.0, 0.8, 0.04167, 0.775, 0.04167, 0.525, 0.5, 0.5472, 0.5, 0.525, 0.5, 0.5028, 0.5, 0.8, 0.2917, 0.8, 0.3333, 0.775, 0.3333, 0.775, 0.2917, 0.6, 0.5, 0.625, 0.5, 0.5909, 0.5, 0.569, 0.5, 0.5, 0.5, 0.525, 0.5, 0.5028, 0.5, 0.475, 0.5, 0.8, 0.25, 0.8, 0.2917, 0.775, 0.2917, 0.775, 0.25, 0.575, 0.5, 0.6, 0.5, 0.569, 0.5, 0.5472, 0.5, 0.75, 0.5, 0.775, 0.5, 0.8, 0.5, 0.725, 0.5, 0.8, 0.2083, 0.8, 0.25, 0.775, 0.25, 0.775, 0.2083, 0.55, 0.5, 0.575, 0.5, 0.5472, 0.5, 0.525, 0.5, 0.725, 0.5, 0.75, 0.5, 0.725, 0.5, 0.6888, 0.5, 0.8, 0.1667, 0.8, 0.2083, 0.775, 0.2083, 0.775, 0.1667, 0.8, 0.4583, 0.8, 0.5, 0.775, 0.5, 0.775, 0.4583, 0.7, 0.5, 0.725, 0.5, 0.6888, 0.5, 0.661, 0.5, 0.8, 0.125, 0.8, 0.1667, 0.775, 0.1667, 0.775, 0.125, 0.8, 0.4167, 0.8, 0.4583, 0.775, 0.4583, 0.775, 0.4167, 0.675, 0.5, 0.7, 0.5, 0.661, 0.5, 0.6364, 0.5, 0.8, 0.08333, 0.8, 0.125, 0.775, 0.125, 0.775, 0.08333, 0.775, 0.25, 0.775, 0.2917, 0.75, 0.2917, 0.75, 0.25, 0.775, 0.2083, 0.775, 0.25, 0.75, 0.25, 0.75, 0.2083, 0.525, 0.5, 0.55, 0.5, 0.525, 0.5, 0.5, 0.5, 0.775, 0.1667, 0.775, 0.2083, 0.75, 0.2083, 0.75, 0.1667, 0.775, 0.4583, 0.775, 0.5, 0.75, 0.5, 0.75, 0.4583, 0.775, 0.125, 0.775, 0.1667, 0.75, 0.1667, 0.75, 0.125, 0.775, 0.4167, 0.775, 0.4583, 0.75, 0.4583, 0.75, 0.4167, 0.775, 0.08333, 0.775, 0.125, 0.75, 0.125, 0.75, 0.08333, 0.775, 0.375, 0.775, 0.4167, 0.75, 0.4167, 0.75, 0.375, 0.775, 0.04167, 0.775, 0.08333, 0.75, 0.08333, 0.75, 0.04167, 0.775, 0.3333, 0.775, 0.375, 0.75, 0.375, 0.75, 0.3333, 0.7625, 0.0, 0.775, 0.04167, 0.75, 0.04167, 0.775, 0.2917, 0.775, 0.3333, 0.75, 0.3333, 0.75, 0.2917])
me_sphere.materials.append(mat_clay)
me_sphere.materials.append(mat_grass)
me_sphere.materials.append(mat_rock)
me_sphere.update()

# ---- objects
ob_camera = bpy.data.objects.new('Camera', cam_camera)
ob_platform = bpy.data.objects.new('Platform', me_sphere)
ob_arealight1 = bpy.data.objects.new('AreaLight1', light_area)
ob_arealight2 = bpy.data.objects.new('AreaLight2', light_area_001)
ob_arealight3 = bpy.data.objects.new('AreaLight3', light_area_002)
ob_light = bpy.data.objects.new('Light', light_light)

# ---- transforms, parenting, visibility, modifiers, constraints
ob_camera.location = (2.591, 0.2731, 0.3816)
ob_camera.rotation_euler = (1.193, 0.03135, 1.651)
ob_camera.lock_rotations_4d = False
ob_camera.empty_display_type = 'ARROWS'
ob_camera.color = (0.0, 0.0, 0.0, 0.0)
ob_camera.display_type = 'WIRE'
ob_camera.lineart.crease_threshold = 0.0
ob_platform.location = (0.0, 0.0, 0.0)
ob_arealight1.location = (4.139, 4.8e-07, -3.572)
ob_arealight1.rotation_euler = (-3.567e-07, 2.22, -1.772e-07)
ob_arealight1.scale = (2.366, 2.366, 2.366)
ob_arealight2.location = (-3.204, 2.578e-07, -1.918)
ob_arealight2.rotation_euler = (-4.442e-07, -2.019, 2.792e-07)
ob_arealight2.scale = (2.366, 2.366, 2.366)
ob_arealight3.location = (0.06253, -3.655e-07, 2.72)
ob_arealight3.rotation_euler = (1.524e-12, 0.004762, 6.398e-10)
ob_arealight3.scale = (2.366, 2.366, 2.366)
ob_light.location = (4.076, 1.005, 5.904)
ob_light.rotation_euler = (0.6503, 0.05522, 1.866)
ob_light.lock_rotations_4d = False
ob_light.empty_display_type = 'ARROWS'
ob_light.color = (0.0, 0.0, 0.0, 0.0)
ob_light.lineart.crease_threshold = 0.0

# ---- collection membership
col_platform_scene.objects.link(ob_camera)
col_platform_scene.objects.link(ob_platform)
col_lights.objects.link(ob_arealight1)
col_lights.objects.link(ob_arealight2)
col_lights.objects.link(ob_arealight3)
col_lights.objects.link(ob_light)

# ---- scene / render settings (as saved in the file)
scene.camera = ob_camera
scene.frame_start = 1; scene.frame_end = 250; scene.frame_set(1)
scene.render.engine = 'CYCLES'
scene.cycles.sampling_pattern = 'TABULATED_SOBOL'
scene.cycles.use_light_tree = False
scene.view_settings.look = 'Very High Contrast'
scene.view_settings.view_transform = 'Filmic'
bpy.context.view_layer.update()
